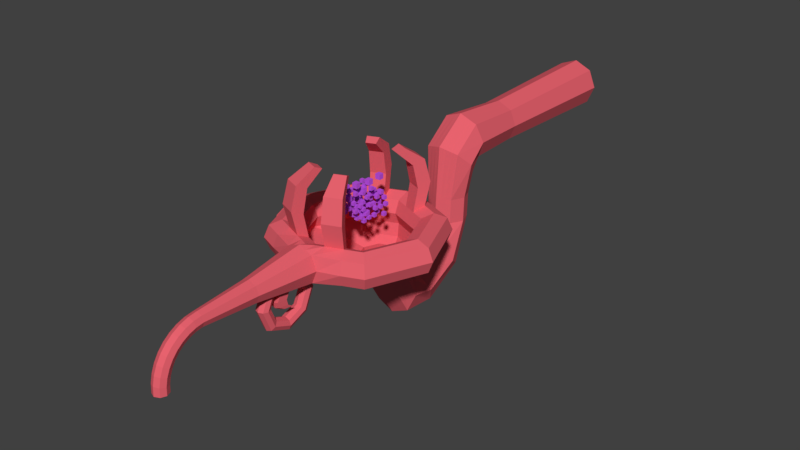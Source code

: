 # Source: AntiGravityTool2.blend  (saved by Blender 2.77.0; exported with 4.5.12 LTS)
import bpy
from mathutils import Matrix  # noqa: F401  (used for matrix-valued properties, if any)

bpy.ops.wm.read_factory_settings(use_empty=True)
scene = bpy.context.scene
scene.name = 'Scene'

# ---- collections
col_collection_1 = bpy.data.collections.new('Collection 1'); scene.collection.children.link(col_collection_1)

# ---- materials (node trees are filled in below, after node groups)
mat_particle = bpy.data.materials.new('Particle')
mat_particle.alpha_threshold = 0.0
mat_particle.use_transparent_shadow = False
mat_particle.diffuse_color = (0.5204, 0.09165, 0.8, 1.0)
mat_particle.roughness = 0.5
mat_material_003 = bpy.data.materials.new('Material.003')
mat_material_003.alpha_threshold = 0.0
mat_material_003.use_transparent_shadow = False
mat_material_003.diffuse_color = (0.8, 0.1222, 0.1554, 1.0)
mat_material_003.roughness = 0.5

# ---- material node trees

# ---- world
world_world = bpy.data.worlds.new('World'); scene.world = world_world
world_world.color = (0.05088, 0.05088, 0.05088)
world_world.use_sun_shadow = False
world_world.sun_shadow_jitter_overblur = 0.0
world_world.cycles.sampling_method = 'MANUAL'

# ---- meshes
me_cube_159 = bpy.data.meshes.new('Cube.159')
me_cube_159.from_pydata([(2.288, -18.18, 0.9261), (2.288, -18.18, 3.921), (2.323, -21.18, 0.9262), (2.323, -21.18, 3.921), (-0.7071, -18.22, 0.9261), (-0.7071, -18.22, 3.921), (-0.6717, -21.21, 0.9262), (-0.6717, -21.21, 3.921)], [], [(1, 3, 2, 0), (3, 7, 6, 2), (7, 5, 4, 6), (5, 1, 0, 4), (0, 2, 6, 4), (5, 7, 3, 1)])
me_cube_159.materials.append(mat_particle)
me_cube_159.use_remesh_preserve_volume = False
me_cube_159.use_remesh_preserve_attributes = False
me_cube_159.use_mirror_vertex_groups = False
me_cube_159.update()
me_cube_158 = bpy.data.meshes.new('Cube.158')
me_cube_158.from_pydata([(3.449, -0.4959, 3.211), (3.449, -0.4959, 6.206), (3.484, -3.491, 3.211), (3.484, -3.491, 6.206), (0.454, -0.5313, 3.211), (0.454, -0.5313, 6.206), (0.4894, -3.526, 3.211), (0.4894, -3.526, 6.206)], [], [(1, 3, 2, 0), (3, 7, 6, 2), (7, 5, 4, 6), (5, 1, 0, 4), (0, 2, 6, 4), (5, 7, 3, 1)])
me_cube_158.materials.append(mat_particle)
me_cube_158.use_remesh_preserve_volume = False
me_cube_158.use_remesh_preserve_attributes = False
me_cube_158.use_mirror_vertex_groups = False
me_cube_158.update()
me_cube_157 = bpy.data.meshes.new('Cube.157')
me_cube_157.from_pydata([(1.692, -9.996, 5.361), (1.692, -9.996, 8.356), (1.727, -12.99, 5.361), (1.727, -12.99, 8.356), (-1.303, -10.03, 5.361), (-1.303, -10.03, 8.356), (-1.268, -13.03, 5.361), (-1.268, -13.03, 8.356)], [], [(1, 3, 2, 0), (3, 7, 6, 2), (7, 5, 4, 6), (5, 1, 0, 4), (0, 2, 6, 4), (5, 7, 3, 1)])
me_cube_157.materials.append(mat_particle)
me_cube_157.use_remesh_preserve_volume = False
me_cube_157.use_remesh_preserve_attributes = False
me_cube_157.use_mirror_vertex_groups = False
me_cube_157.update()
me_cube_156 = bpy.data.meshes.new('Cube.156')
me_cube_156.from_pydata([(3.82, -9.087, -0.6866), (3.82, -9.087, 2.308), (3.856, -12.08, -0.6866), (3.856, -12.08, 2.308), (0.8256, -9.123, -0.6866), (0.8256, -9.123, 2.308), (0.8609, -12.12, -0.6866), (0.8609, -12.12, 2.308)], [], [(1, 3, 2, 0), (3, 7, 6, 2), (7, 5, 4, 6), (5, 1, 0, 4), (0, 2, 6, 4), (5, 7, 3, 1)])
me_cube_156.materials.append(mat_particle)
me_cube_156.use_remesh_preserve_volume = False
me_cube_156.use_remesh_preserve_attributes = False
me_cube_156.use_mirror_vertex_groups = False
me_cube_156.update()
me_cube_155 = bpy.data.meshes.new('Cube.155')
me_cube_155.from_pydata([(3.468, -16.46, -2.031), (3.468, -16.46, 0.9644), (3.503, -19.45, -2.031), (3.503, -19.45, 0.9644), (0.4731, -16.5, -2.031), (0.4731, -16.5, 0.9644), (0.5084, -19.49, -2.031), (0.5084, -19.49, 0.9644)], [], [(1, 3, 2, 0), (3, 7, 6, 2), (7, 5, 4, 6), (5, 1, 0, 4), (0, 2, 6, 4), (5, 7, 3, 1)])
me_cube_155.materials.append(mat_particle)
me_cube_155.use_remesh_preserve_volume = False
me_cube_155.use_remesh_preserve_attributes = False
me_cube_155.use_mirror_vertex_groups = False
me_cube_155.update()
me_cube_154 = bpy.data.meshes.new('Cube.154')
me_cube_154.from_pydata([(6.201, 0.3442, -4.719), (6.201, 0.3442, -1.724), (6.237, -2.651, -4.719), (6.237, -2.651, -1.724), (3.207, 0.3089, -4.719), (3.207, 0.3089, -1.724), (3.242, -2.686, -4.719), (3.242, -2.686, -1.724)], [], [(1, 3, 2, 0), (3, 7, 6, 2), (7, 5, 4, 6), (5, 1, 0, 4), (0, 2, 6, 4), (5, 7, 3, 1)])
me_cube_154.materials.append(mat_particle)
me_cube_154.use_remesh_preserve_volume = False
me_cube_154.use_remesh_preserve_attributes = False
me_cube_154.use_mirror_vertex_groups = False
me_cube_154.update()
me_cube_153 = bpy.data.meshes.new('Cube.153')
me_cube_153.from_pydata([(5.048, 6.313, 0.6574), (5.048, 6.313, 3.652), (5.083, 3.318, 0.6574), (5.083, 3.318, 3.652), (2.053, 6.278, 0.6574), (2.053, 6.278, 3.652), (2.088, 3.283, 0.6574), (2.088, 3.283, 3.652)], [], [(1, 3, 2, 0), (3, 7, 6, 2), (7, 5, 4, 6), (5, 1, 0, 4), (0, 2, 6, 4), (5, 7, 3, 1)])
me_cube_153.materials.append(mat_particle)
me_cube_153.use_remesh_preserve_volume = False
me_cube_153.use_remesh_preserve_attributes = False
me_cube_153.use_mirror_vertex_groups = False
me_cube_153.update()
me_cube_152 = bpy.data.meshes.new('Cube.152')
me_cube_152.from_pydata([(3.242, 4.23, 5.361), (3.242, 4.23, 8.356), (3.278, 1.235, 5.361), (3.278, 1.235, 8.356), (0.2474, 4.194, 5.361), (0.2474, 4.194, 8.356), (0.2828, 1.2, 5.361), (0.2828, 1.2, 8.356)], [], [(1, 3, 2, 0), (3, 7, 6, 2), (7, 5, 4, 6), (5, 1, 0, 4), (0, 2, 6, 4), (5, 7, 3, 1)])
me_cube_152.materials.append(mat_particle)
me_cube_152.use_remesh_preserve_volume = False
me_cube_152.use_remesh_preserve_attributes = False
me_cube_152.use_mirror_vertex_groups = False
me_cube_152.update()
me_cube_151 = bpy.data.meshes.new('Cube.151')
me_cube_151.from_pydata([(0.5982, -3.891, 10.6), (0.5982, -3.891, 13.6), (0.6336, -6.885, 10.6), (0.6336, -6.885, 13.6), (-2.397, -3.926, 10.6), (-2.397, -3.926, 13.6), (-2.361, -6.921, 10.6), (-2.361, -6.921, 13.6)], [], [(1, 3, 2, 0), (3, 7, 6, 2), (7, 5, 4, 6), (5, 1, 0, 4), (0, 2, 6, 4), (5, 7, 3, 1)])
me_cube_151.materials.append(mat_particle)
me_cube_151.use_remesh_preserve_volume = False
me_cube_151.use_remesh_preserve_attributes = False
me_cube_151.use_mirror_vertex_groups = False
me_cube_151.update()
me_cube_150 = bpy.data.meshes.new('Cube.150')
me_cube_150.from_pydata([(-1.181, -19.8, 10.74), (-1.181, -19.8, 13.73), (-1.146, -22.8, 10.74), (-1.146, -22.8, 13.73), (-4.176, -19.84, 10.74), (-4.176, -19.84, 13.73), (-4.14, -22.83, 10.74), (-4.14, -22.83, 13.73)], [], [(1, 3, 2, 0), (3, 7, 6, 2), (7, 5, 4, 6), (5, 1, 0, 4), (0, 2, 6, 4), (5, 7, 3, 1)])
me_cube_150.materials.append(mat_particle)
me_cube_150.use_remesh_preserve_volume = False
me_cube_150.use_remesh_preserve_attributes = False
me_cube_150.use_mirror_vertex_groups = False
me_cube_150.update()
me_cube_149 = bpy.data.meshes.new('Cube.149')
me_cube_149.from_pydata([(-0.05688, -12.8, 9.662), (-0.05688, -12.8, 12.66), (-0.02151, -15.79, 9.662), (-0.02151, -15.79, 12.66), (-3.052, -12.83, 9.662), (-3.052, -12.83, 12.66), (-3.016, -15.83, 9.662), (-3.016, -15.83, 12.66)], [], [(1, 3, 2, 0), (3, 7, 6, 2), (7, 5, 4, 6), (5, 1, 0, 4), (0, 2, 6, 4), (5, 7, 3, 1)])
me_cube_149.materials.append(mat_particle)
me_cube_149.use_remesh_preserve_volume = False
me_cube_149.use_remesh_preserve_attributes = False
me_cube_149.use_mirror_vertex_groups = False
me_cube_149.update()
me_cube_148 = bpy.data.meshes.new('Cube.148')
me_cube_148.from_pydata([(6.032, -18.59, -10.36), (6.032, -18.59, -7.368), (6.067, -21.59, -10.36), (6.067, -21.59, -7.368), (3.037, -18.63, -10.36), (3.037, -18.63, -7.368), (3.072, -21.62, -10.36), (3.072, -21.62, -7.368)], [], [(1, 3, 2, 0), (3, 7, 6, 2), (7, 5, 4, 6), (5, 1, 0, 4), (0, 2, 6, 4), (5, 7, 3, 1)])
me_cube_148.materials.append(mat_particle)
me_cube_148.use_remesh_preserve_volume = False
me_cube_148.use_remesh_preserve_attributes = False
me_cube_148.use_mirror_vertex_groups = False
me_cube_148.update()
me_cube_147 = bpy.data.meshes.new('Cube.147')
me_cube_147.from_pydata([(6.258, -13.2, -9.288), (6.258, -13.2, -6.293), (6.294, -16.2, -9.288), (6.294, -16.2, -6.293), (3.264, -13.24, -9.288), (3.264, -13.24, -6.293), (3.299, -16.23, -9.288), (3.299, -16.23, -6.293)], [], [(1, 3, 2, 0), (3, 7, 6, 2), (7, 5, 4, 6), (5, 1, 0, 4), (0, 2, 6, 4), (5, 7, 3, 1)])
me_cube_147.materials.append(mat_particle)
me_cube_147.use_remesh_preserve_volume = False
me_cube_147.use_remesh_preserve_attributes = False
me_cube_147.use_mirror_vertex_groups = False
me_cube_147.update()
me_cube_146 = bpy.data.meshes.new('Cube.146')
me_cube_146.from_pydata([(6.828, -7.563, -9.154), (6.828, -7.563, -6.159), (6.863, -10.56, -9.154), (6.863, -10.56, -6.159), (3.833, -7.598, -9.154), (3.833, -7.598, -6.159), (3.869, -10.59, -9.154), (3.869, -10.59, -6.159)], [], [(1, 3, 2, 0), (3, 7, 6, 2), (7, 5, 4, 6), (5, 1, 0, 4), (0, 2, 6, 4), (5, 7, 3, 1)])
me_cube_146.materials.append(mat_particle)
me_cube_146.use_remesh_preserve_volume = False
me_cube_146.use_remesh_preserve_attributes = False
me_cube_146.use_mirror_vertex_groups = False
me_cube_146.update()
me_cube_145 = bpy.data.meshes.new('Cube.145')
me_cube_145.from_pydata([(5.604, -4.721, -4.584), (5.604, -4.721, -1.589), (5.639, -7.716, -4.584), (5.639, -7.716, -1.589), (2.609, -4.757, -4.584), (2.609, -4.757, -1.589), (2.645, -7.751, -4.584), (2.645, -7.751, -1.589)], [], [(1, 3, 2, 0), (3, 7, 6, 2), (7, 5, 4, 6), (5, 1, 0, 4), (0, 2, 6, 4), (5, 7, 3, 1)])
me_cube_145.materials.append(mat_particle)
me_cube_145.use_remesh_preserve_volume = False
me_cube_145.use_remesh_preserve_attributes = False
me_cube_145.use_mirror_vertex_groups = False
me_cube_145.update()
me_cube_144 = bpy.data.meshes.new('Cube.144')
me_cube_144.from_pydata([(4.929, -15.05, -5.928), (4.929, -15.05, -2.933), (4.965, -18.05, -5.928), (4.965, -18.05, -2.933), (1.935, -15.09, -5.928), (1.935, -15.09, -2.933), (1.97, -18.08, -5.928), (1.97, -18.08, -2.933)], [], [(1, 3, 2, 0), (3, 7, 6, 2), (7, 5, 4, 6), (5, 1, 0, 4), (0, 2, 6, 4), (5, 7, 3, 1)])
me_cube_144.materials.append(mat_particle)
me_cube_144.use_remesh_preserve_volume = False
me_cube_144.use_remesh_preserve_attributes = False
me_cube_144.use_mirror_vertex_groups = False
me_cube_144.update()
me_cube_143 = bpy.data.meshes.new('Cube.143')
me_cube_143.from_pydata([(4.913, -19.75, -7.406), (4.913, -19.75, -4.412), (4.948, -22.75, -7.406), (4.948, -22.75, -4.412), (1.918, -19.79, -7.406), (1.918, -19.79, -4.412), (1.954, -22.78, -7.406), (1.954, -22.78, -4.412)], [], [(1, 3, 2, 0), (3, 7, 6, 2), (7, 5, 4, 6), (5, 1, 0, 4), (0, 2, 6, 4), (5, 7, 3, 1)])
me_cube_143.materials.append(mat_particle)
me_cube_143.use_remesh_preserve_volume = False
me_cube_143.use_remesh_preserve_attributes = False
me_cube_143.use_mirror_vertex_groups = False
me_cube_143.update()
me_cube_142 = bpy.data.meshes.new('Cube.142')
me_cube_142.from_pydata([(8.496, 1.947, -11.04), (8.496, 1.947, -8.04), (8.531, -1.048, -11.04), (8.531, -1.048, -8.04), (5.501, 1.912, -11.04), (5.501, 1.912, -8.04), (5.536, -1.083, -11.04), (5.536, -1.083, -8.04)], [], [(1, 3, 2, 0), (3, 7, 6, 2), (7, 5, 4, 6), (5, 1, 0, 4), (0, 2, 6, 4), (5, 7, 3, 1)])
me_cube_142.materials.append(mat_particle)
me_cube_142.use_remesh_preserve_volume = False
me_cube_142.use_remesh_preserve_attributes = False
me_cube_142.use_mirror_vertex_groups = False
me_cube_142.update()
me_cube_141 = bpy.data.meshes.new('Cube.141')
me_cube_141.from_pydata([(6.726, 6.073, -4.423), (6.726, 6.073, -1.428), (6.762, 3.078, -4.423), (6.762, 3.078, -1.428), (3.732, 6.038, -4.423), (3.732, 6.038, -1.428), (3.767, 3.043, -4.423), (3.767, 3.043, -1.428)], [], [(1, 3, 2, 0), (3, 7, 6, 2), (7, 5, 4, 6), (5, 1, 0, 4), (0, 2, 6, 4), (5, 7, 3, 1)])
me_cube_141.materials.append(mat_particle)
me_cube_141.use_remesh_preserve_volume = False
me_cube_141.use_remesh_preserve_attributes = False
me_cube_141.use_mirror_vertex_groups = False
me_cube_141.update()
me_cube_140 = bpy.data.meshes.new('Cube.140')
me_cube_140.from_pydata([(12.33, 0.73, -2.867), (12.33, 0.73, -0.8668), (12.35, -1.27, -2.867), (12.35, -1.27, -0.8668), (10.33, 0.7063, -2.867), (10.33, 0.7063, -0.8668), (10.35, -1.294, -2.867), (10.35, -1.294, -0.8668)], [], [(1, 3, 2, 0), (3, 7, 6, 2), (7, 5, 4, 6), (5, 1, 0, 4), (0, 2, 6, 4), (5, 7, 3, 1)])
me_cube_140.materials.append(mat_particle)
me_cube_140.use_remesh_preserve_volume = False
me_cube_140.use_remesh_preserve_attributes = False
me_cube_140.use_mirror_vertex_groups = False
me_cube_140.update()
me_cube_139 = bpy.data.meshes.new('Cube.139')
me_cube_139.from_pydata([(13.51, -2.026, -7.282), (13.51, -2.026, -5.282), (13.53, -4.025, -7.282), (13.53, -4.025, -5.282), (11.51, -2.049, -7.282), (11.51, -2.049, -5.282), (11.53, -4.049, -7.282), (11.53, -4.049, -5.282)], [], [(1, 3, 2, 0), (3, 7, 6, 2), (7, 5, 4, 6), (5, 1, 0, 4), (0, 2, 6, 4), (5, 7, 3, 1)])
me_cube_139.materials.append(mat_particle)
me_cube_139.use_remesh_preserve_volume = False
me_cube_139.use_remesh_preserve_attributes = False
me_cube_139.use_mirror_vertex_groups = False
me_cube_139.update()
me_cube_138 = bpy.data.meshes.new('Cube.138')
me_cube_138.from_pydata([(11.12, -16.52, -4.859), (11.12, -16.52, -2.859), (11.14, -18.52, -4.859), (11.14, -18.52, -2.859), (9.117, -16.54, -4.859), (9.117, -16.54, -2.859), (9.141, -18.54, -4.859), (9.141, -18.54, -2.859)], [], [(1, 3, 2, 0), (3, 7, 6, 2), (7, 5, 4, 6), (5, 1, 0, 4), (0, 2, 6, 4), (5, 7, 3, 1)])
me_cube_138.materials.append(mat_particle)
me_cube_138.use_remesh_preserve_volume = False
me_cube_138.use_remesh_preserve_attributes = False
me_cube_138.use_mirror_vertex_groups = False
me_cube_138.update()
me_cube_137 = bpy.data.meshes.new('Cube.137')
me_cube_137.from_pydata([(11.13, -13.38, -3.872), (11.13, -13.38, -1.872), (11.15, -15.38, -3.872), (11.15, -15.38, -1.872), (9.128, -13.4, -3.872), (9.128, -13.4, -1.872), (9.152, -15.4, -3.872), (9.152, -15.4, -1.872)], [], [(1, 3, 2, 0), (3, 7, 6, 2), (7, 5, 4, 6), (5, 1, 0, 4), (0, 2, 6, 4), (5, 7, 3, 1)])
me_cube_137.materials.append(mat_particle)
me_cube_137.use_remesh_preserve_volume = False
me_cube_137.use_remesh_preserve_attributes = False
me_cube_137.use_mirror_vertex_groups = False
me_cube_137.update()
me_cube_136 = bpy.data.meshes.new('Cube.136')
me_cube_136.from_pydata([(11.58, -6.479, -2.974), (11.58, -6.479, -0.9745), (11.6, -8.478, -2.974), (11.6, -8.478, -0.9745), (9.579, -6.502, -2.974), (9.579, -6.502, -0.9745), (9.603, -8.502, -2.974), (9.603, -8.502, -0.9745)], [], [(1, 3, 2, 0), (3, 7, 6, 2), (7, 5, 4, 6), (5, 1, 0, 4), (0, 2, 6, 4), (5, 7, 3, 1)])
me_cube_136.materials.append(mat_particle)
me_cube_136.use_remesh_preserve_volume = False
me_cube_136.use_remesh_preserve_attributes = False
me_cube_136.use_mirror_vertex_groups = False
me_cube_136.update()
me_cube_135 = bpy.data.meshes.new('Cube.135')
me_cube_135.from_pydata([(12.4, -8.376, -6.026), (12.4, -8.376, -4.026), (12.42, -10.38, -6.026), (12.42, -10.38, -4.026), (10.4, -8.399, -6.026), (10.4, -8.399, -4.026), (10.42, -10.4, -6.026), (10.42, -10.4, -4.026)], [], [(1, 3, 2, 0), (3, 7, 6, 2), (7, 5, 4, 6), (5, 1, 0, 4), (0, 2, 6, 4), (5, 7, 3, 1)])
me_cube_135.materials.append(mat_particle)
me_cube_135.use_remesh_preserve_volume = False
me_cube_135.use_remesh_preserve_attributes = False
me_cube_135.use_mirror_vertex_groups = False
me_cube_135.update()
me_cube_134 = bpy.data.meshes.new('Cube.134')
me_cube_134.from_pydata([(12.02, -12.14, -6.116), (12.02, -12.14, -4.116), (12.04, -14.14, -6.116), (12.04, -14.14, -4.116), (10.02, -12.16, -6.116), (10.02, -12.16, -4.116), (10.04, -14.16, -6.116), (10.04, -14.16, -4.116)], [], [(1, 3, 2, 0), (3, 7, 6, 2), (7, 5, 4, 6), (5, 1, 0, 4), (0, 2, 6, 4), (5, 7, 3, 1)])
me_cube_134.materials.append(mat_particle)
me_cube_134.use_remesh_preserve_volume = False
me_cube_134.use_remesh_preserve_attributes = False
me_cube_134.use_mirror_vertex_groups = False
me_cube_134.update()
me_cube_133 = bpy.data.meshes.new('Cube.133')
me_cube_133.from_pydata([(11.86, -15.74, -6.834), (11.86, -15.74, -4.834), (11.89, -17.74, -6.834), (11.89, -17.74, -4.834), (9.865, -15.76, -6.834), (9.865, -15.76, -4.834), (9.888, -17.76, -6.834), (9.888, -17.76, -4.834)], [], [(1, 3, 2, 0), (3, 7, 6, 2), (7, 5, 4, 6), (5, 1, 0, 4), (0, 2, 6, 4), (5, 7, 3, 1)])
me_cube_133.materials.append(mat_particle)
me_cube_133.use_remesh_preserve_volume = False
me_cube_133.use_remesh_preserve_attributes = False
me_cube_133.use_mirror_vertex_groups = False
me_cube_133.update()
me_cube_132 = bpy.data.meshes.new('Cube.132')
me_cube_132.from_pydata([(7.799, -11.87, 6.539), (7.799, -11.87, 8.539), (7.822, -13.87, 6.539), (7.822, -13.87, 8.539), (5.799, -11.9, 6.539), (5.799, -11.9, 8.539), (5.822, -13.9, 6.539), (5.822, -13.9, 8.539)], [], [(1, 3, 2, 0), (3, 7, 6, 2), (7, 5, 4, 6), (5, 1, 0, 4), (0, 2, 6, 4), (5, 7, 3, 1)])
me_cube_132.materials.append(mat_particle)
me_cube_132.use_remesh_preserve_volume = False
me_cube_132.use_remesh_preserve_attributes = False
me_cube_132.use_mirror_vertex_groups = False
me_cube_132.update()
me_cube_131 = bpy.data.meshes.new('Cube.131')
me_cube_131.from_pydata([(7.048, -16.55, 7.257), (7.048, -16.55, 9.257), (7.071, -18.55, 7.257), (7.071, -18.55, 9.257), (5.048, -16.57, 7.257), (5.048, -16.57, 9.257), (5.072, -18.57, 7.257), (5.072, -18.57, 9.257)], [], [(1, 3, 2, 0), (3, 7, 6, 2), (7, 5, 4, 6), (5, 1, 0, 4), (0, 2, 6, 4), (5, 7, 3, 1)])
me_cube_131.materials.append(mat_particle)
me_cube_131.use_remesh_preserve_volume = False
me_cube_131.use_remesh_preserve_attributes = False
me_cube_131.use_mirror_vertex_groups = False
me_cube_131.update()
me_cube_130 = bpy.data.meshes.new('Cube.130')
me_cube_130.from_pydata([(8.236, -5.924, 7.167), (8.236, -5.924, 9.167), (8.26, -7.924, 7.167), (8.26, -7.924, 9.167), (6.236, -5.947, 7.167), (6.236, -5.947, 9.167), (6.26, -7.947, 7.167), (6.26, -7.947, 9.167)], [], [(1, 3, 2, 0), (3, 7, 6, 2), (7, 5, 4, 6), (5, 1, 0, 4), (0, 2, 6, 4), (5, 7, 3, 1)])
me_cube_130.materials.append(mat_particle)
me_cube_130.use_remesh_preserve_volume = False
me_cube_130.use_remesh_preserve_attributes = False
me_cube_130.use_mirror_vertex_groups = False
me_cube_130.update()
me_cube_129 = bpy.data.meshes.new('Cube.129')
me_cube_129.from_pydata([(10.0, -0.5011, 3.667), (10.0, -0.5011, 5.667), (10.03, -2.501, 3.667), (10.03, -2.501, 5.667), (8.002, -0.5247, 3.667), (8.002, -0.5247, 5.667), (8.025, -2.525, 3.667), (8.025, -2.525, 5.667)], [], [(1, 3, 2, 0), (3, 7, 6, 2), (7, 5, 4, 6), (5, 1, 0, 4), (0, 2, 6, 4), (5, 7, 3, 1)])
me_cube_129.materials.append(mat_particle)
me_cube_129.use_remesh_preserve_volume = False
me_cube_129.use_remesh_preserve_attributes = False
me_cube_129.use_mirror_vertex_groups = False
me_cube_129.update()
me_cube_128 = bpy.data.meshes.new('Cube.128')
me_cube_128.from_pydata([(11.21, 0.8902, 0.5257), (11.21, 0.8902, 2.526), (11.23, -1.11, 0.5257), (11.23, -1.11, 2.526), (9.207, 0.8666, 0.5257), (9.207, 0.8666, 2.526), (9.231, -1.133, 0.5257), (9.231, -1.133, 2.526)], [], [(1, 3, 2, 0), (3, 7, 6, 2), (7, 5, 4, 6), (5, 1, 0, 4), (0, 2, 6, 4), (5, 7, 3, 1)])
me_cube_128.materials.append(mat_particle)
me_cube_128.use_remesh_preserve_volume = False
me_cube_128.use_remesh_preserve_attributes = False
me_cube_128.use_mirror_vertex_groups = False
me_cube_128.update()
me_cube_127 = bpy.data.meshes.new('Cube.127')
me_cube_127.from_pydata([(11.98, -3.096, -3.064), (11.98, -3.096, -1.064), (12.0, -5.096, -3.064), (12.0, -5.096, -1.064), (9.978, -3.119, -3.064), (9.978, -3.119, -1.064), (10.0, -5.119, -3.064), (10.0, -5.119, -1.064)], [], [(1, 3, 2, 0), (3, 7, 6, 2), (7, 5, 4, 6), (5, 1, 0, 4), (0, 2, 6, 4), (5, 7, 3, 1)])
me_cube_127.materials.append(mat_particle)
me_cube_127.use_remesh_preserve_volume = False
me_cube_127.use_remesh_preserve_attributes = False
me_cube_127.use_mirror_vertex_groups = False
me_cube_127.update()
me_cube_126 = bpy.data.meshes.new('Cube.126')
me_cube_126.from_pydata([(10.15, -14.32, -1.269), (10.15, -14.32, 0.7308), (10.18, -16.32, -1.269), (10.18, -16.32, 0.7308), (8.152, -14.34, -1.269), (8.152, -14.34, 0.7308), (8.176, -16.34, -1.269), (8.176, -16.34, 0.7308)], [], [(1, 3, 2, 0), (3, 7, 6, 2), (7, 5, 4, 6), (5, 1, 0, 4), (0, 2, 6, 4), (5, 7, 3, 1)])
me_cube_126.materials.append(mat_particle)
me_cube_126.use_remesh_preserve_volume = False
me_cube_126.use_remesh_preserve_attributes = False
me_cube_126.use_mirror_vertex_groups = False
me_cube_126.update()
me_cube_125 = bpy.data.meshes.new('Cube.125')
me_cube_125.from_pydata([(10.39, -9.394, -0.3717), (10.39, -9.394, 1.628), (10.41, -11.39, -0.3717), (10.41, -11.39, 1.628), (8.388, -9.418, -0.3717), (8.388, -9.418, 1.628), (8.411, -11.42, -0.3717), (8.411, -11.42, 1.628)], [], [(1, 3, 2, 0), (3, 7, 6, 2), (7, 5, 4, 6), (5, 1, 0, 4), (0, 2, 6, 4), (5, 7, 3, 1)])
me_cube_125.materials.append(mat_particle)
me_cube_125.use_remesh_preserve_volume = False
me_cube_125.use_remesh_preserve_attributes = False
me_cube_125.use_mirror_vertex_groups = False
me_cube_125.update()
me_cube_124 = bpy.data.meshes.new('Cube.124')
me_cube_124.from_pydata([(8.966, -10.0, 3.667), (8.966, -10.0, 5.667), (8.99, -12.0, 3.667), (8.99, -12.0, 5.667), (6.966, -10.02, 3.667), (6.966, -10.02, 5.667), (6.99, -12.02, 3.667), (6.99, -12.02, 5.667)], [], [(1, 3, 2, 0), (3, 7, 6, 2), (7, 5, 4, 6), (5, 1, 0, 4), (0, 2, 6, 4), (5, 7, 3, 1)])
me_cube_124.materials.append(mat_particle)
me_cube_124.use_remesh_preserve_volume = False
me_cube_124.use_remesh_preserve_attributes = False
me_cube_124.use_mirror_vertex_groups = False
me_cube_124.update()
me_cube_123 = bpy.data.meshes.new('Cube.123')
me_cube_123.from_pydata([(10.14, -3.657, 2.231), (10.14, -3.657, 4.231), (10.16, -5.657, 2.231), (10.16, -5.657, 4.231), (8.14, -3.68, 2.231), (8.14, -3.68, 4.231), (8.163, -5.68, 2.231), (8.163, -5.68, 4.231)], [], [(1, 3, 2, 0), (3, 7, 6, 2), (7, 5, 4, 6), (5, 1, 0, 4), (0, 2, 6, 4), (5, 7, 3, 1)])
me_cube_123.materials.append(mat_particle)
me_cube_123.use_remesh_preserve_volume = False
me_cube_123.use_remesh_preserve_attributes = False
me_cube_123.use_mirror_vertex_groups = False
me_cube_123.update()
me_cube_122 = bpy.data.meshes.new('Cube.122')
me_cube_122.from_pydata([(9.364, -15.47, 0.7052), (9.364, -15.47, 2.705), (9.388, -17.47, 0.7052), (9.388, -17.47, 2.705), (7.364, -15.49, 0.7052), (7.364, -15.49, 2.705), (7.388, -17.49, 0.7052), (7.388, -17.49, 2.705)], [], [(1, 3, 2, 0), (3, 7, 6, 2), (7, 5, 4, 6), (5, 1, 0, 4), (0, 2, 6, 4), (5, 7, 3, 1)])
me_cube_122.materials.append(mat_particle)
me_cube_122.use_remesh_preserve_volume = False
me_cube_122.use_remesh_preserve_attributes = False
me_cube_122.use_mirror_vertex_groups = False
me_cube_122.update()
me_cube_121 = bpy.data.meshes.new('Cube.121')
me_cube_121.from_pydata([(9.499, -19.48, -1.0), (9.499, -19.48, 1.0), (9.523, -21.48, -1.0), (9.523, -21.48, 1.0), (7.499, -19.5, -1.0), (7.499, -19.5, 1.0), (7.523, -21.5, -1.0), (7.523, -21.5, 1.0)], [], [(1, 3, 2, 0), (3, 7, 6, 2), (7, 5, 4, 6), (5, 1, 0, 4), (0, 2, 6, 4), (5, 7, 3, 1)])
me_cube_121.materials.append(mat_particle)
me_cube_121.use_remesh_preserve_volume = False
me_cube_121.use_remesh_preserve_attributes = False
me_cube_121.use_mirror_vertex_groups = False
me_cube_121.update()
me_cube_120 = bpy.data.meshes.new('Cube.120')
me_cube_120.from_pydata([(-5.865, -1.057, -1.0), (-5.865, -1.057, 1.0), (-5.865, 0.9425, -1.0), (-5.865, 0.9425, 1.0), (-3.865, -1.057, -1.0), (-3.865, -1.057, 1.0), (-3.865, 0.9425, -1.0), (-3.865, 0.9425, 1.0)], [], [(1, 3, 2, 0), (3, 7, 6, 2), (7, 5, 4, 6), (5, 1, 0, 4), (0, 2, 6, 4), (5, 7, 3, 1)])
me_cube_120.materials.append(mat_particle)
me_cube_120.use_remesh_preserve_volume = False
me_cube_120.use_remesh_preserve_attributes = False
me_cube_120.use_mirror_vertex_groups = False
me_cube_120.update()
me_cube_119 = bpy.data.meshes.new('Cube.119')
me_cube_119.from_pydata([(-5.778, -5.071, 0.7052), (-5.778, -5.071, 2.705), (-5.778, -3.071, 0.7052), (-5.778, -3.071, 2.705), (-3.778, -5.071, 0.7052), (-3.778, -5.071, 2.705), (-3.778, -3.071, 0.7052), (-3.778, -3.071, 2.705)], [], [(1, 3, 2, 0), (3, 7, 6, 2), (7, 5, 4, 6), (5, 1, 0, 4), (0, 2, 6, 4), (5, 7, 3, 1)])
me_cube_119.materials.append(mat_particle)
me_cube_119.use_remesh_preserve_volume = False
me_cube_119.use_remesh_preserve_attributes = False
me_cube_119.use_mirror_vertex_groups = False
me_cube_119.update()
me_cube_118 = bpy.data.meshes.new('Cube.118')
me_cube_118.from_pydata([(-6.692, -16.87, 2.231), (-6.692, -16.87, 4.231), (-6.692, -14.87, 2.231), (-6.692, -14.87, 4.231), (-4.692, -16.87, 2.231), (-4.692, -16.87, 4.231), (-4.692, -14.87, 2.231), (-4.692, -14.87, 4.231)], [], [(1, 3, 2, 0), (3, 7, 6, 2), (7, 5, 4, 6), (5, 1, 0, 4), (0, 2, 6, 4), (5, 7, 3, 1)])
me_cube_118.materials.append(mat_particle)
me_cube_118.use_remesh_preserve_volume = False
me_cube_118.use_remesh_preserve_attributes = False
me_cube_118.use_mirror_vertex_groups = False
me_cube_118.update()
me_cube_117 = bpy.data.meshes.new('Cube.117')
me_cube_117.from_pydata([(-5.444, -10.54, 3.667), (-5.444, -10.54, 5.667), (-5.444, -8.543, 3.667), (-5.444, -8.543, 5.667), (-3.444, -10.54, 3.667), (-3.444, -10.54, 5.667), (-3.444, -8.543, 3.667), (-3.444, -8.543, 5.667)], [], [(1, 3, 2, 0), (3, 7, 6, 2), (7, 5, 4, 6), (5, 1, 0, 4), (0, 2, 6, 4), (5, 7, 3, 1)])
me_cube_117.materials.append(mat_particle)
me_cube_117.use_remesh_preserve_volume = False
me_cube_117.use_remesh_preserve_attributes = False
me_cube_117.use_mirror_vertex_groups = False
me_cube_117.update()
me_cube_116 = bpy.data.meshes.new('Cube.116')
me_cube_116.from_pydata([(-6.873, -11.13, -0.3717), (-6.873, -11.13, 1.628), (-6.873, -9.133, -0.3717), (-6.873, -9.133, 1.628), (-4.873, -11.13, -0.3717), (-4.873, -11.13, 1.628), (-4.873, -9.133, -0.3717), (-4.873, -9.133, 1.628)], [], [(1, 3, 2, 0), (3, 7, 6, 2), (7, 5, 4, 6), (5, 1, 0, 4), (0, 2, 6, 4), (5, 7, 3, 1)])
me_cube_116.materials.append(mat_particle)
me_cube_116.use_remesh_preserve_volume = False
me_cube_116.use_remesh_preserve_attributes = False
me_cube_116.use_mirror_vertex_groups = False
me_cube_116.update()
me_cube_115 = bpy.data.meshes.new('Cube.115')
me_cube_115.from_pydata([(-6.579, -6.213, -1.269), (-6.579, -6.213, 0.7308), (-6.579, -4.213, -1.269), (-6.579, -4.213, 0.7308), (-4.579, -6.213, -1.269), (-4.579, -6.213, 0.7308), (-4.579, -4.213, -1.269), (-4.579, -4.213, 0.7308)], [], [(1, 3, 2, 0), (3, 7, 6, 2), (7, 5, 4, 6), (5, 1, 0, 4), (0, 2, 6, 4), (5, 7, 3, 1)])
me_cube_115.materials.append(mat_particle)
me_cube_115.use_remesh_preserve_volume = False
me_cube_115.use_remesh_preserve_attributes = False
me_cube_115.use_mirror_vertex_groups = False
me_cube_115.update()
me_cube_114 = bpy.data.meshes.new('Cube.114')
me_cube_114.from_pydata([(-8.537, -17.41, -3.064), (-8.537, -17.41, -1.064), (-8.537, -15.41, -3.064), (-8.537, -15.41, -1.064), (-6.537, -17.41, -3.064), (-6.537, -17.41, -1.064), (-6.537, -15.41, -3.064), (-6.537, -15.41, -1.064)], [], [(1, 3, 2, 0), (3, 7, 6, 2), (7, 5, 4, 6), (5, 1, 0, 4), (0, 2, 6, 4), (5, 7, 3, 1)])
me_cube_114.materials.append(mat_particle)
me_cube_114.use_remesh_preserve_volume = False
me_cube_114.use_remesh_preserve_attributes = False
me_cube_114.use_mirror_vertex_groups = False
me_cube_114.update()
me_cube_113 = bpy.data.meshes.new('Cube.113')
me_cube_113.from_pydata([(-7.814, -21.41, 0.5258), (-7.814, -21.41, 2.526), (-7.814, -19.41, 0.5258), (-7.814, -19.41, 2.526), (-5.814, -21.41, 0.5258), (-5.814, -21.41, 2.526), (-5.814, -19.41, 0.5258), (-5.814, -19.41, 2.526)], [], [(1, 3, 2, 0), (3, 7, 6, 2), (7, 5, 4, 6), (5, 1, 0, 4), (0, 2, 6, 4), (5, 7, 3, 1)])
me_cube_113.materials.append(mat_particle)
me_cube_113.use_remesh_preserve_volume = False
me_cube_113.use_remesh_preserve_attributes = False
me_cube_113.use_mirror_vertex_groups = False
me_cube_113.update()
me_cube_112 = bpy.data.meshes.new('Cube.112')
me_cube_112.from_pydata([(-6.592, -20.03, 3.667), (-6.592, -20.03, 5.667), (-6.592, -18.03, 3.667), (-6.592, -18.03, 5.667), (-4.592, -20.03, 3.667), (-4.592, -20.03, 5.667), (-4.592, -18.03, 3.667), (-4.592, -18.03, 5.667)], [], [(1, 3, 2, 0), (3, 7, 6, 2), (7, 5, 4, 6), (5, 1, 0, 4), (0, 2, 6, 4), (5, 7, 3, 1)])
me_cube_112.materials.append(mat_particle)
me_cube_112.use_remesh_preserve_volume = False
me_cube_112.use_remesh_preserve_attributes = False
me_cube_112.use_mirror_vertex_groups = False
me_cube_112.update()
me_cube_111 = bpy.data.meshes.new('Cube.111')
me_cube_111.from_pydata([(-4.762, -14.63, 7.167), (-4.762, -14.63, 9.167), (-4.762, -12.63, 7.167), (-4.762, -12.63, 9.167), (-2.762, -14.63, 7.167), (-2.762, -14.63, 9.167), (-2.762, -12.63, 7.167), (-2.762, -12.63, 9.167)], [], [(1, 3, 2, 0), (3, 7, 6, 2), (7, 5, 4, 6), (5, 1, 0, 4), (0, 2, 6, 4), (5, 7, 3, 1)])
me_cube_111.materials.append(mat_particle)
me_cube_111.use_remesh_preserve_volume = False
me_cube_111.use_remesh_preserve_attributes = False
me_cube_111.use_mirror_vertex_groups = False
me_cube_111.update()
me_cube_110 = bpy.data.meshes.new('Cube.110')
me_cube_110.from_pydata([(-3.449, -4.018, 7.257), (-3.449, -4.018, 9.257), (-3.449, -2.018, 7.257), (-3.449, -2.018, 9.257), (-1.449, -4.018, 7.257), (-1.449, -4.018, 9.257), (-1.449, -2.018, 7.257), (-1.449, -2.018, 9.257)], [], [(1, 3, 2, 0), (3, 7, 6, 2), (7, 5, 4, 6), (5, 1, 0, 4), (0, 2, 6, 4), (5, 7, 3, 1)])
me_cube_110.materials.append(mat_particle)
me_cube_110.use_remesh_preserve_volume = False
me_cube_110.use_remesh_preserve_attributes = False
me_cube_110.use_mirror_vertex_groups = False
me_cube_110.update()
me_cube_109 = bpy.data.meshes.new('Cube.109')
me_cube_109.from_pydata([(-4.255, -8.686, 6.539), (-4.255, -8.686, 8.539), (-4.255, -6.686, 6.539), (-4.255, -6.686, 8.539), (-2.255, -8.686, 6.539), (-2.255, -8.686, 8.539), (-2.255, -6.686, 6.539), (-2.255, -6.686, 8.539)], [], [(1, 3, 2, 0), (3, 7, 6, 2), (7, 5, 4, 6), (5, 1, 0, 4), (0, 2, 6, 4), (5, 7, 3, 1)])
me_cube_109.materials.append(mat_particle)
me_cube_109.use_remesh_preserve_volume = False
me_cube_109.use_remesh_preserve_attributes = False
me_cube_109.use_mirror_vertex_groups = False
me_cube_109.update()
me_cube_108 = bpy.data.meshes.new('Cube.108')
me_cube_108.from_pydata([(-8.274, -4.769, -6.834), (-8.274, -4.769, -4.834), (-8.274, -2.769, -6.834), (-8.274, -2.769, -4.834), (-6.274, -4.769, -6.834), (-6.274, -4.769, -4.834), (-6.274, -2.769, -6.834), (-6.274, -2.769, -4.834)], [], [(1, 3, 2, 0), (3, 7, 6, 2), (7, 5, 4, 6), (5, 1, 0, 4), (0, 2, 6, 4), (5, 7, 3, 1)])
me_cube_108.materials.append(mat_particle)
me_cube_108.use_remesh_preserve_volume = False
me_cube_108.use_remesh_preserve_attributes = False
me_cube_108.use_mirror_vertex_groups = False
me_cube_108.update()
me_cube_107 = bpy.data.meshes.new('Cube.107')
me_cube_107.from_pydata([(-8.468, -8.367, -6.116), (-8.468, -8.367, -4.116), (-8.468, -6.367, -6.116), (-8.468, -6.367, -4.116), (-6.468, -8.367, -6.116), (-6.468, -8.367, -4.116), (-6.468, -6.367, -6.116), (-6.468, -6.367, -4.116)], [], [(1, 3, 2, 0), (3, 7, 6, 2), (7, 5, 4, 6), (5, 1, 0, 4), (0, 2, 6, 4), (5, 7, 3, 1)])
me_cube_107.materials.append(mat_particle)
me_cube_107.use_remesh_preserve_volume = False
me_cube_107.use_remesh_preserve_attributes = False
me_cube_107.use_mirror_vertex_groups = False
me_cube_107.update()
me_cube_106 = bpy.data.meshes.new('Cube.106')
me_cube_106.from_pydata([(-8.893, -12.13, -6.026), (-8.893, -12.13, -4.026), (-8.893, -10.13, -6.026), (-8.893, -10.13, -4.026), (-6.893, -12.13, -6.026), (-6.893, -12.13, -4.026), (-6.893, -10.13, -6.026), (-6.893, -10.13, -4.026)], [], [(1, 3, 2, 0), (3, 7, 6, 2), (7, 5, 4, 6), (5, 1, 0, 4), (0, 2, 6, 4), (5, 7, 3, 1)])
me_cube_106.materials.append(mat_particle)
me_cube_106.use_remesh_preserve_volume = False
me_cube_106.use_remesh_preserve_attributes = False
me_cube_106.use_mirror_vertex_groups = False
me_cube_106.update()
me_cube_105 = bpy.data.meshes.new('Cube.105')
me_cube_105.from_pydata([(-8.098, -14.03, -2.974), (-8.098, -14.03, -0.9745), (-8.098, -12.03, -2.974), (-8.098, -12.03, -0.9745), (-6.098, -14.03, -2.974), (-6.098, -14.03, -0.9745), (-6.098, -12.03, -2.974), (-6.098, -12.03, -0.9745)], [], [(1, 3, 2, 0), (3, 7, 6, 2), (7, 5, 4, 6), (5, 1, 0, 4), (0, 2, 6, 4), (5, 7, 3, 1)])
me_cube_105.materials.append(mat_particle)
me_cube_105.use_remesh_preserve_volume = False
me_cube_105.use_remesh_preserve_attributes = False
me_cube_105.use_mirror_vertex_groups = False
me_cube_105.update()
me_cube_104 = bpy.data.meshes.new('Cube.104')
me_cube_104.from_pydata([(-7.566, -7.142, -3.872), (-7.566, -7.142, -1.872), (-7.566, -5.142, -3.872), (-7.566, -5.142, -1.872), (-5.566, -7.142, -3.872), (-5.566, -7.142, -1.872), (-5.566, -5.142, -3.872), (-5.566, -5.142, -1.872)], [], [(1, 3, 2, 0), (3, 7, 6, 2), (7, 5, 4, 6), (5, 1, 0, 4), (0, 2, 6, 4), (5, 7, 3, 1)])
me_cube_104.materials.append(mat_particle)
me_cube_104.use_remesh_preserve_volume = False
me_cube_104.use_remesh_preserve_attributes = False
me_cube_104.use_mirror_vertex_groups = False
me_cube_104.update()
me_cube_103 = bpy.data.meshes.new('Cube.103')
me_cube_103.from_pydata([(-7.518, -4.002, -4.859), (-7.518, -4.002, -2.859), (-7.518, -2.002, -4.859), (-7.518, -2.002, -2.859), (-5.518, -4.002, -4.859), (-5.518, -4.002, -2.859), (-5.518, -2.002, -4.859), (-5.518, -2.002, -2.859)], [], [(1, 3, 2, 0), (3, 7, 6, 2), (7, 5, 4, 6), (5, 1, 0, 4), (0, 2, 6, 4), (5, 7, 3, 1)])
me_cube_103.materials.append(mat_particle)
me_cube_103.use_remesh_preserve_volume = False
me_cube_103.use_remesh_preserve_attributes = False
me_cube_103.use_mirror_vertex_groups = False
me_cube_103.update()
me_cube_102 = bpy.data.meshes.new('Cube.102')
me_cube_102.from_pydata([(-10.08, -18.46, -7.282), (-10.08, -18.46, -5.282), (-10.08, -16.46, -7.282), (-10.08, -16.46, -5.282), (-8.082, -18.46, -7.282), (-8.082, -18.46, -5.282), (-8.082, -16.46, -7.282), (-8.082, -16.46, -5.282)], [], [(1, 3, 2, 0), (3, 7, 6, 2), (7, 5, 4, 6), (5, 1, 0, 4), (0, 2, 6, 4), (5, 7, 3, 1)])
me_cube_102.materials.append(mat_particle)
me_cube_102.use_remesh_preserve_volume = False
me_cube_102.use_remesh_preserve_attributes = False
me_cube_102.use_mirror_vertex_groups = False
me_cube_102.update()
me_cube_101 = bpy.data.meshes.new('Cube.101')
me_cube_101.from_pydata([(-8.933, -21.23, -2.867), (-8.933, -21.23, -0.8668), (-8.933, -19.23, -2.867), (-8.933, -19.23, -0.8668), (-6.933, -21.23, -2.867), (-6.933, -21.23, -0.8668), (-6.933, -19.23, -2.867), (-6.933, -19.23, -0.8668)], [], [(1, 3, 2, 0), (3, 7, 6, 2), (7, 5, 4, 6), (5, 1, 0, 4), (0, 2, 6, 4), (5, 7, 3, 1)])
me_cube_101.materials.append(mat_particle)
me_cube_101.use_remesh_preserve_volume = False
me_cube_101.use_remesh_preserve_attributes = False
me_cube_101.use_mirror_vertex_groups = False
me_cube_101.update()
me_cube_100 = bpy.data.meshes.new('Cube.100')
me_cube_100.from_pydata([(-4.068, -21.18, -2.867), (-4.068, -21.18, -0.8668), (-4.068, -19.18, -2.867), (-4.068, -19.18, -0.8668), (-2.068, -21.18, -2.867), (-2.068, -21.18, -0.8668), (-2.068, -19.18, -2.867), (-2.068, -19.18, -0.8668)], [], [(1, 3, 2, 0), (3, 7, 6, 2), (7, 5, 4, 6), (5, 1, 0, 4), (0, 2, 6, 4), (5, 7, 3, 1)])
me_cube_100.materials.append(mat_particle)
me_cube_100.use_remesh_preserve_volume = False
me_cube_100.use_remesh_preserve_attributes = False
me_cube_100.use_mirror_vertex_groups = False
me_cube_100.update()
me_cube_099 = bpy.data.meshes.new('Cube.099')
me_cube_099.from_pydata([(-5.217, -18.41, -7.282), (-5.217, -18.41, -5.282), (-5.217, -16.41, -7.282), (-5.217, -16.41, -5.282), (-3.217, -18.41, -7.282), (-3.217, -18.41, -5.282), (-3.217, -16.41, -7.282), (-3.217, -16.41, -5.282)], [], [(1, 3, 2, 0), (3, 7, 6, 2), (7, 5, 4, 6), (5, 1, 0, 4), (0, 2, 6, 4), (5, 7, 3, 1)])
me_cube_099.materials.append(mat_particle)
me_cube_099.use_remesh_preserve_volume = False
me_cube_099.use_remesh_preserve_attributes = False
me_cube_099.use_mirror_vertex_groups = False
me_cube_099.update()
me_cube_098 = bpy.data.meshes.new('Cube.098')
me_cube_098.from_pydata([(-2.653, -3.945, -4.859), (-2.653, -3.945, -2.859), (-2.653, -1.945, -4.859), (-2.653, -1.945, -2.859), (-0.6531, -3.945, -4.859), (-0.6531, -3.945, -2.859), (-0.6531, -1.945, -4.859), (-0.6531, -1.945, -2.859)], [], [(1, 3, 2, 0), (3, 7, 6, 2), (7, 5, 4, 6), (5, 1, 0, 4), (0, 2, 6, 4), (5, 7, 3, 1)])
me_cube_098.materials.append(mat_particle)
me_cube_098.use_remesh_preserve_volume = False
me_cube_098.use_remesh_preserve_attributes = False
me_cube_098.use_mirror_vertex_groups = False
me_cube_098.update()
me_cube_097 = bpy.data.meshes.new('Cube.097')
me_cube_097.from_pydata([(-2.701, -7.084, -3.872), (-2.701, -7.084, -1.872), (-2.701, -5.084, -3.872), (-2.701, -5.084, -1.872), (-0.701, -7.084, -3.872), (-0.701, -7.084, -1.872), (-0.701, -5.084, -3.872), (-0.701, -5.084, -1.872)], [], [(1, 3, 2, 0), (3, 7, 6, 2), (7, 5, 4, 6), (5, 1, 0, 4), (0, 2, 6, 4), (5, 7, 3, 1)])
me_cube_097.materials.append(mat_particle)
me_cube_097.use_remesh_preserve_volume = False
me_cube_097.use_remesh_preserve_attributes = False
me_cube_097.use_mirror_vertex_groups = False
me_cube_097.update()
me_cube_096 = bpy.data.meshes.new('Cube.096')
me_cube_096.from_pydata([(-3.233, -13.98, -2.974), (-3.233, -13.98, -0.9745), (-3.233, -11.98, -2.974), (-3.233, -11.98, -0.9745), (-1.233, -13.98, -2.974), (-1.233, -13.98, -0.9745), (-1.233, -11.98, -2.974), (-1.233, -11.98, -0.9745)], [], [(1, 3, 2, 0), (3, 7, 6, 2), (7, 5, 4, 6), (5, 1, 0, 4), (0, 2, 6, 4), (5, 7, 3, 1)])
me_cube_096.materials.append(mat_particle)
me_cube_096.use_remesh_preserve_volume = False
me_cube_096.use_remesh_preserve_attributes = False
me_cube_096.use_mirror_vertex_groups = False
me_cube_096.update()
me_cube_095 = bpy.data.meshes.new('Cube.095')
me_cube_095.from_pydata([(-4.028, -12.07, -6.026), (-4.028, -12.07, -4.026), (-4.028, -10.07, -6.026), (-4.028, -10.07, -4.026), (-2.028, -12.07, -6.026), (-2.028, -12.07, -4.026), (-2.028, -10.07, -6.026), (-2.028, -10.07, -4.026)], [], [(1, 3, 2, 0), (3, 7, 6, 2), (7, 5, 4, 6), (5, 1, 0, 4), (0, 2, 6, 4), (5, 7, 3, 1)])
me_cube_095.materials.append(mat_particle)
me_cube_095.use_remesh_preserve_volume = False
me_cube_095.use_remesh_preserve_attributes = False
me_cube_095.use_mirror_vertex_groups = False
me_cube_095.update()
me_cube_094 = bpy.data.meshes.new('Cube.094')
me_cube_094.from_pydata([(-3.603, -8.309, -6.116), (-3.603, -8.309, -4.116), (-3.603, -6.309, -6.116), (-3.603, -6.309, -4.116), (-1.603, -8.309, -6.116), (-1.603, -8.309, -4.116), (-1.603, -6.309, -6.116), (-1.603, -6.309, -4.116)], [], [(1, 3, 2, 0), (3, 7, 6, 2), (7, 5, 4, 6), (5, 1, 0, 4), (0, 2, 6, 4), (5, 7, 3, 1)])
me_cube_094.materials.append(mat_particle)
me_cube_094.use_remesh_preserve_volume = False
me_cube_094.use_remesh_preserve_attributes = False
me_cube_094.use_mirror_vertex_groups = False
me_cube_094.update()
me_cube_093 = bpy.data.meshes.new('Cube.093')
me_cube_093.from_pydata([(-3.409, -4.711, -6.834), (-3.409, -4.711, -4.834), (-3.409, -2.711, -6.834), (-3.409, -2.711, -4.834), (-1.409, -4.711, -6.834), (-1.409, -4.711, -4.834), (-1.409, -2.711, -6.834), (-1.409, -2.711, -4.834)], [], [(1, 3, 2, 0), (3, 7, 6, 2), (7, 5, 4, 6), (5, 1, 0, 4), (0, 2, 6, 4), (5, 7, 3, 1)])
me_cube_093.materials.append(mat_particle)
me_cube_093.use_remesh_preserve_volume = False
me_cube_093.use_remesh_preserve_attributes = False
me_cube_093.use_mirror_vertex_groups = False
me_cube_093.update()
me_cube_092 = bpy.data.meshes.new('Cube.092')
me_cube_092.from_pydata([(0.6107, -8.628, 6.539), (0.6107, -8.628, 8.539), (0.6107, -6.628, 6.539), (0.6107, -6.628, 8.539), (2.611, -8.628, 6.539), (2.611, -8.628, 8.539), (2.611, -6.628, 6.539), (2.611, -6.628, 8.539)], [], [(1, 3, 2, 0), (3, 7, 6, 2), (7, 5, 4, 6), (5, 1, 0, 4), (0, 2, 6, 4), (5, 7, 3, 1)])
me_cube_092.materials.append(mat_particle)
me_cube_092.use_remesh_preserve_volume = False
me_cube_092.use_remesh_preserve_attributes = False
me_cube_092.use_mirror_vertex_groups = False
me_cube_092.update()
me_cube_091 = bpy.data.meshes.new('Cube.091')
me_cube_091.from_pydata([(1.417, -3.961, 7.257), (1.417, -3.961, 9.257), (1.417, -1.961, 7.257), (1.417, -1.961, 9.257), (3.417, -3.961, 7.257), (3.417, -3.961, 9.257), (3.417, -1.961, 7.257), (3.417, -1.961, 9.257)], [], [(1, 3, 2, 0), (3, 7, 6, 2), (7, 5, 4, 6), (5, 1, 0, 4), (0, 2, 6, 4), (5, 7, 3, 1)])
me_cube_091.materials.append(mat_particle)
me_cube_091.use_remesh_preserve_volume = False
me_cube_091.use_remesh_preserve_attributes = False
me_cube_091.use_mirror_vertex_groups = False
me_cube_091.update()
me_cube_090 = bpy.data.meshes.new('Cube.090')
me_cube_090.from_pydata([(0.103, -14.57, 7.167), (0.103, -14.57, 9.167), (0.103, -12.57, 7.167), (0.103, -12.57, 9.167), (2.103, -14.57, 7.167), (2.103, -14.57, 9.167), (2.103, -12.57, 7.167), (2.103, -12.57, 9.167)], [], [(1, 3, 2, 0), (3, 7, 6, 2), (7, 5, 4, 6), (5, 1, 0, 4), (0, 2, 6, 4), (5, 7, 3, 1)])
me_cube_090.materials.append(mat_particle)
me_cube_090.use_remesh_preserve_volume = False
me_cube_090.use_remesh_preserve_attributes = False
me_cube_090.use_mirror_vertex_groups = False
me_cube_090.update()
me_cube_089 = bpy.data.meshes.new('Cube.089')
me_cube_089.from_pydata([(-1.727, -19.97, 3.667), (-1.727, -19.97, 5.667), (-1.727, -17.97, 3.667), (-1.727, -17.97, 5.667), (0.2735, -19.97, 3.667), (0.2735, -19.97, 5.667), (0.2735, -17.97, 3.667), (0.2735, -17.97, 5.667)], [], [(1, 3, 2, 0), (3, 7, 6, 2), (7, 5, 4, 6), (5, 1, 0, 4), (0, 2, 6, 4), (5, 7, 3, 1)])
me_cube_089.materials.append(mat_particle)
me_cube_089.use_remesh_preserve_volume = False
me_cube_089.use_remesh_preserve_attributes = False
me_cube_089.use_mirror_vertex_groups = False
me_cube_089.update()
me_cube_088 = bpy.data.meshes.new('Cube.088')
me_cube_088.from_pydata([(-2.949, -21.35, 0.5258), (-2.949, -21.35, 2.526), (-2.949, -19.35, 0.5258), (-2.949, -19.35, 2.526), (-0.9486, -21.35, 0.5258), (-0.9486, -21.35, 2.526), (-0.9486, -19.35, 0.5258), (-0.9486, -19.35, 2.526)], [], [(1, 3, 2, 0), (3, 7, 6, 2), (7, 5, 4, 6), (5, 1, 0, 4), (0, 2, 6, 4), (5, 7, 3, 1)])
me_cube_088.materials.append(mat_particle)
me_cube_088.use_remesh_preserve_volume = False
me_cube_088.use_remesh_preserve_attributes = False
me_cube_088.use_mirror_vertex_groups = False
me_cube_088.update()
me_cube_087 = bpy.data.meshes.new('Cube.087')
me_cube_087.from_pydata([(-3.672, -17.35, -3.064), (-3.672, -17.35, -1.064), (-3.672, -15.35, -3.064), (-3.672, -15.35, -1.064), (-1.672, -17.35, -3.064), (-1.672, -17.35, -1.064), (-1.672, -15.35, -3.064), (-1.672, -15.35, -1.064)], [], [(1, 3, 2, 0), (3, 7, 6, 2), (7, 5, 4, 6), (5, 1, 0, 4), (0, 2, 6, 4), (5, 7, 3, 1)])
me_cube_087.materials.append(mat_particle)
me_cube_087.use_remesh_preserve_volume = False
me_cube_087.use_remesh_preserve_attributes = False
me_cube_087.use_mirror_vertex_groups = False
me_cube_087.update()
me_cube_086 = bpy.data.meshes.new('Cube.086')
me_cube_086.from_pydata([(-1.714, -6.155, -1.269), (-1.714, -6.155, 0.7308), (-1.714, -4.155, -1.269), (-1.714, -4.155, 0.7308), (0.286, -6.155, -1.269), (0.286, -6.155, 0.7308), (0.286, -4.155, -1.269), (0.286, -4.155, 0.7308)], [], [(1, 3, 2, 0), (3, 7, 6, 2), (7, 5, 4, 6), (5, 1, 0, 4), (0, 2, 6, 4), (5, 7, 3, 1)])
me_cube_086.materials.append(mat_particle)
me_cube_086.use_remesh_preserve_volume = False
me_cube_086.use_remesh_preserve_attributes = False
me_cube_086.use_mirror_vertex_groups = False
me_cube_086.update()
me_cube_085 = bpy.data.meshes.new('Cube.085')
me_cube_085.from_pydata([(-2.008, -11.08, -0.3717), (-2.008, -11.08, 1.628), (-2.008, -9.075, -0.3717), (-2.008, -9.075, 1.628), (-0.007539, -11.08, -0.3717), (-0.007539, -11.08, 1.628), (-0.007539, -9.075, -0.3717), (-0.007539, -9.075, 1.628)], [], [(1, 3, 2, 0), (3, 7, 6, 2), (7, 5, 4, 6), (5, 1, 0, 4), (0, 2, 6, 4), (5, 7, 3, 1)])
me_cube_085.materials.append(mat_particle)
me_cube_085.use_remesh_preserve_volume = False
me_cube_085.use_remesh_preserve_attributes = False
me_cube_085.use_mirror_vertex_groups = False
me_cube_085.update()
me_cube_084 = bpy.data.meshes.new('Cube.084')
me_cube_084.from_pydata([(-0.5791, -10.49, 3.667), (-0.5791, -10.49, 5.667), (-0.5791, -8.486, 3.667), (-0.5791, -8.486, 5.667), (1.421, -10.49, 3.667), (1.421, -10.49, 5.667), (1.421, -8.486, 3.667), (1.421, -8.486, 5.667)], [], [(1, 3, 2, 0), (3, 7, 6, 2), (7, 5, 4, 6), (5, 1, 0, 4), (0, 2, 6, 4), (5, 7, 3, 1)])
me_cube_084.materials.append(mat_particle)
me_cube_084.use_remesh_preserve_volume = False
me_cube_084.use_remesh_preserve_attributes = False
me_cube_084.use_mirror_vertex_groups = False
me_cube_084.update()
me_cube_083 = bpy.data.meshes.new('Cube.083')
me_cube_083.from_pydata([(-1.827, -16.82, 2.231), (-1.827, -16.82, 4.231), (-1.827, -14.82, 2.231), (-1.827, -14.82, 4.231), (0.1728, -16.82, 2.231), (0.1728, -16.82, 4.231), (0.1728, -14.82, 2.231), (0.1728, -14.82, 4.231)], [], [(1, 3, 2, 0), (3, 7, 6, 2), (7, 5, 4, 6), (5, 1, 0, 4), (0, 2, 6, 4), (5, 7, 3, 1)])
me_cube_083.materials.append(mat_particle)
me_cube_083.use_remesh_preserve_volume = False
me_cube_083.use_remesh_preserve_attributes = False
me_cube_083.use_mirror_vertex_groups = False
me_cube_083.update()
me_cube_082 = bpy.data.meshes.new('Cube.082')
me_cube_082.from_pydata([(-0.9124, -5.013, 0.7052), (-0.9124, -5.013, 2.705), (-0.9124, -3.013, 0.7052), (-0.9124, -3.013, 2.705), (1.088, -5.013, 0.7052), (1.088, -5.013, 2.705), (1.088, -3.013, 0.7052), (1.088, -3.013, 2.705)], [], [(1, 3, 2, 0), (3, 7, 6, 2), (7, 5, 4, 6), (5, 1, 0, 4), (0, 2, 6, 4), (5, 7, 3, 1)])
me_cube_082.materials.append(mat_particle)
me_cube_082.use_remesh_preserve_volume = False
me_cube_082.use_remesh_preserve_attributes = False
me_cube_082.use_mirror_vertex_groups = False
me_cube_082.update()
me_cube_081 = bpy.data.meshes.new('Cube.081')
me_cube_081.from_pydata([(-1.0, -1.0, -1.0), (-1.0, -1.0, 1.0), (-1.0, 1.0, -1.0), (-1.0, 1.0, 1.0), (1.0, -1.0, -1.0), (1.0, -1.0, 1.0), (1.0, 1.0, -1.0), (1.0, 1.0, 1.0)], [], [(1, 3, 2, 0), (3, 7, 6, 2), (7, 5, 4, 6), (5, 1, 0, 4), (0, 2, 6, 4), (5, 7, 3, 1)])
me_cube_081.materials.append(mat_particle)
me_cube_081.use_remesh_preserve_volume = False
me_cube_081.use_remesh_preserve_attributes = False
me_cube_081.use_mirror_vertex_groups = False
me_cube_081.update()
me_cube_080 = bpy.data.meshes.new('Cube.080')
me_cube_080.from_pydata([(2.49, -24.19, -1.627), (2.49, -24.19, 1.368), (2.525, -27.19, -1.627), (2.525, -27.19, 1.368), (-0.5049, -24.23, -1.627), (-0.5049, -24.23, 1.368), (-0.4695, -27.22, -1.627), (-0.4695, -27.22, 1.368)], [], [(1, 3, 2, 0), (3, 7, 6, 2), (7, 5, 4, 6), (5, 1, 0, 4), (0, 2, 6, 4), (5, 7, 3, 1)])
me_cube_080.materials.append(mat_particle)
me_cube_080.use_remesh_preserve_volume = False
me_cube_080.use_remesh_preserve_attributes = False
me_cube_080.use_mirror_vertex_groups = False
me_cube_080.update()
me_torus = bpy.data.meshes.new('Torus')
me_torus.from_pydata([(-0.03368, -1.384, -0.8366), (0.03416, -1.384, -0.8109), (0.06395, -1.383, -0.7447), (0.03824, -1.383, -0.6769), (-0.0279, -1.384, -0.6471), (-0.09574, -1.384, -0.6728), (-0.1255, -1.385, -0.7389), (-0.09983, -1.385, -0.8068), (-0.03152, -1.049, -0.6986), (0.0362, -1.068, -0.6809), (0.06568, -1.115, -0.6343), (0.03967, -1.163, -0.586), (-0.02661, -1.183, -0.5643), (-0.09432, -1.163, -0.5819), (-0.1238, -1.116, -0.6285), (-0.09779, -1.069, -0.6768), (-0.02216, -0.9092, -0.3639), (0.045, -0.9366, -0.3659), (0.07317, -1.003, -0.3666), (0.04583, -1.071, -0.3656), (-0.02099, -1.099, -0.3635), (-0.08816, -1.071, -0.3615), (-0.1163, -1.005, -0.3608), (-0.08898, -0.9374, -0.3618), (-0.01109, -1.047, -0.0286), (0.05542, -1.067, -0.05023), (0.08202, -1.114, -0.09834), (0.05312, -1.162, -0.1448), (-0.01435, -1.182, -0.1623), (-0.08087, -1.162, -0.1407), (-0.1075, -1.115, -0.09256), (-0.07857, -1.067, -0.04614), (-0.004798, -1.382, 0.1109), (0.06135, -1.382, 0.08108), (0.08706, -1.382, 0.01324), (0.05727, -1.382, -0.05291), (-0.01057, -1.382, -0.07861), (-0.07672, -1.383, -0.04882), (-0.1024, -1.383, 0.01902), (-0.07264, -1.383, 0.08517), (-0.006961, -1.717, -0.02715), (0.05931, -1.697, -0.04885), (0.08533, -1.65, -0.09718), (0.05584, -1.603, -0.1438), (-0.01187, -1.584, -0.1614), (-0.07815, -1.604, -0.1397), (-0.1042, -1.651, -0.0914), (-0.07467, -1.698, -0.04477), (-0.01632, -1.857, -0.3618), (0.05051, -1.829, -0.3639), (0.07784, -1.762, -0.3649), (0.04968, -1.695, -0.3642), (-0.01749, -1.668, -0.3622), (-0.08431, -1.696, -0.3601), (-0.1116, -1.763, -0.3591), (-0.08348, -1.83, -0.3598), (-0.02738, -1.719, -0.6971), (0.04009, -1.699, -0.6796), (0.06899, -1.651, -0.6331), (0.04239, -1.604, -0.585), (-0.02413, -1.585, -0.5634), (-0.0916, -1.605, -0.5809), (-0.1205, -1.652, -0.6274), (-0.0939, -1.7, -0.6755), (1.25, 0.0, 0.0), (1.177, 0.0, 0.1768), (1.0, 0.0, 0.25), (0.8232, 0.0, 0.1768), (0.75, 0.0, 3.062e-17), (0.8232, 0.0, -0.1768), (1.0, 0.0, -0.25), (1.177, 0.0, -0.1768), (0.8839, 0.8839, 0.0), (0.8321, 0.8321, 0.1768), (0.7071, 0.7071, 0.25), (0.5821, 0.5821, 0.1768), (0.5303, 0.5303, 3.062e-17), (0.5821, 0.5821, -0.1768), (0.7071, 0.7071, -0.25), (0.8321, 0.8321, -0.1768), (5.96e-08, 1.25, 0.0), (1.788e-07, 1.177, 0.1768), (8.941e-08, 1.0, 0.25), (5.96e-08, 0.8232, 0.1768), (8.941e-08, 0.75, 3.062e-17), (5.96e-08, 0.8232, -0.1768), (8.941e-08, 1.0, -0.25), (1.788e-07, 1.177, -0.1768), (-0.8839, 0.8839, 0.0), (-0.8321, 0.8321, 0.1768), (-0.7071, 0.7071, 0.25), (-0.5821, 0.5821, 0.1768), (-0.5303, 0.5303, 3.062e-17), (-0.5821, 0.5821, -0.1768), (-0.7071, 0.7071, -0.25), (-0.8321, 0.8321, -0.1768), (-1.25, 1.093e-07, 0.0), (-1.177, 1.029e-07, 0.1768), (-1.0, 8.742e-08, 0.25), (-0.8232, 7.197e-08, 0.1768), (-0.75, 6.557e-08, 3.062e-17), (-0.8232, 7.197e-08, -0.1768), (-1.0, 8.742e-08, -0.25), (-1.177, 1.029e-07, -0.1768), (-0.8839, -0.8839, 0.0), (-0.8321, -0.8321, 0.1768), (-0.7071, -0.7071, 0.25), (-0.5821, -0.5821, 0.1768), (-0.5303, -0.5303, 3.062e-17), (-0.5821, -0.5821, -0.1768), (-0.7071, -0.7071, -0.25), (-0.8321, -0.8321, -0.1768), (-4.44e-07, -1.107, 0.2823), (8.941e-08, -1.0, 0.25), (5.96e-08, -0.8232, 0.1768), (8.941e-08, -0.75, 3.062e-17), (5.96e-08, -0.8232, -0.1768), (8.941e-08, -1.0, -0.25), (5.409e-07, -1.107, -0.2823), (0.8839, -0.8839, 0.0), (0.8321, -0.8321, 0.1768), (0.7071, -0.7071, 0.25), (0.5821, -0.5821, 0.1768), (0.5303, -0.5303, 3.062e-17), (0.5821, -0.5821, -0.1768), (0.7071, -0.7071, -0.25), (0.8321, -0.8321, -0.1768), (0.4857, 0.313, -0.3733), (0.59, 0.313, -0.4165), (0.3434, 0.6564, -0.3733), (0.4172, 0.7302, -0.4165), (1.696e-08, 0.7987, -0.3733), (3.454e-08, 0.903, -0.4165), (-0.3434, 0.6564, -0.3733), (-0.4172, 0.7302, -0.4165), (-0.4857, 0.313, -0.3733), (-0.59, 0.313, -0.4165), (-0.3434, -0.03046, -0.3733), (-0.4172, -0.1042, -0.4165), (1.696e-08, -0.1727, -0.3733), (3.454e-08, -0.277, -0.4165), (0.3434, -0.03046, -0.3733), (0.4172, -0.1042, -0.4165), (0.3064, 0.4302, -0.4957), (0.3722, 0.4302, -0.523), (0.2167, 0.6469, -0.4957), (0.2632, 0.6935, -0.523), (4.81e-08, 0.7367, -0.4957), (5.92e-08, 0.8025, -0.523), (-0.2167, 0.6469, -0.4957), (-0.2632, 0.6935, -0.523), (-0.3064, 0.4302, -0.4957), (-0.3722, 0.4302, -0.523), (-0.2167, 0.2136, -0.4957), (-0.2632, 0.167, -0.523), (4.81e-08, 0.1238, -0.4957), (5.92e-08, 0.058, -0.523), (0.2167, 0.2136, -0.4957), (0.2632, 0.167, -0.523), (0.3064, 0.7191, -1.157), (0.3722, 0.7459, -1.162), (0.2167, 0.7608, -0.944), (0.2632, 0.7965, -0.9036), (2.285e-07, 0.7781, -0.8559), (2.396e-07, 0.8175, -0.7966), (-0.2167, 0.7608, -0.944), (-0.2632, 0.7965, -0.9036), (-0.3064, 0.7191, -1.157), (-0.3722, 0.7459, -1.162), (-0.2167, 0.6774, -1.369), (-0.2632, 0.6952, -1.42), (2.285e-07, 0.6601, -1.457), (2.396e-07, 0.6742, -1.527), (0.2167, 0.6774, -1.369), (0.2632, 0.6952, -1.42), (0.3064, 1.07, -1.233), (0.3722, 1.094, -1.221), (0.2159, 0.9723, -1.04), (0.2622, 0.9754, -0.9864), (-0.001167, 0.9321, -0.961), (-0.001398, 0.9266, -0.89), (-0.2175, 0.9733, -1.042), (-0.2642, 0.9766, -0.988), (-0.3064, 1.072, -1.235), (-0.3722, 1.096, -1.223), (-0.2159, 1.17, -1.428), (-0.2622, 1.215, -1.457), (0.00115, 1.21, -1.507), (0.001416, 1.264, -1.554), (0.2175, 1.169, -1.427), (0.2642, 1.214, -1.456), (0.3068, 1.575, -0.9841), (0.3726, 1.591, -0.9617), (0.2162, 1.398, -0.8598), (0.2626, 1.376, -0.8107), (-0.0007952, 1.326, -0.8086), (-0.001026, 1.287, -0.7486), (-0.2171, 1.4, -0.8605), (-0.2638, 1.378, -0.8116), (-0.3061, 1.578, -0.9851), (-0.3719, 1.593, -0.9629), (-0.2155, 1.755, -1.109), (-0.2618, 1.809, -1.114), (0.001521, 1.827, -1.161), (0.001788, 1.897, -1.176), (0.2179, 1.753, -1.109), (0.2646, 1.807, -1.113), (0.2383, 1.925, -0.4956), (0.2893, 1.926, -0.4745), (0.1681, 1.758, -0.4878), (0.204, 1.723, -0.465), (-0.0001384, 1.689, -0.4845), (-0.0003172, 1.639, -0.461), (-0.1678, 1.759, -0.4876), (-0.204, 1.724, -0.4648), (-0.2367, 1.927, -0.4953), (-0.2877, 1.928, -0.4742), (-0.1665, 2.095, -0.5031), (-0.2024, 2.132, -0.4836), (0.001657, 2.164, -0.5064), (0.001864, 2.216, -0.4876), (0.1693, 2.094, -0.5033), (0.2055, 2.13, -0.4838), (0.2384, 1.942, -0.1309), (0.2894, 1.943, -0.1098), (0.1682, 1.775, -0.1231), (0.2042, 1.74, -0.1004), (0.0001031, 1.706, -0.1198), (-7.562e-05, 1.656, -0.09639), (-0.1675, 1.776, -0.123), (-0.2037, 1.741, -0.1002), (-0.2364, 1.944, -0.1307), (-0.2874, 1.945, -0.1096), (-0.1662, 2.112, -0.1384), (-0.2021, 2.149, -0.119), (0.001898, 2.18, -0.1417), (0.002105, 2.232, -0.123), (0.1695, 2.11, -0.1386), (0.2057, 2.147, -0.1192), (0.3078, 1.957, 0.3935), (0.3736, 1.976, 0.413), (0.2172, 1.803, 0.5453), (0.2636, 1.789, 0.5975), (0.000186, 1.74, 0.6078), (-4.471e-05, 1.712, 0.6734), (-0.2162, 1.805, 0.5444), (-0.2628, 1.791, 0.5963), (-0.3051, 1.959, 0.3921), (-0.3709, 1.979, 0.4114), (-0.2145, 2.113, 0.2403), (-0.2609, 2.166, 0.2269), (0.002503, 2.177, 0.1777), (0.002769, 2.243, 0.151), (0.2188, 2.112, 0.2412), (0.2656, 2.164, 0.2281), (0.3079, 2.218, 0.6653), (0.3739, 2.244, 0.6691), (0.2212, 2.18, 0.8799), (0.2687, 2.199, 0.9298), (0.005821, 2.166, 0.9717), (0.007033, 2.181, 1.041), (-0.2121, 2.184, 0.8868), (-0.2577, 2.203, 0.9381), (-0.3049, 2.223, 0.675), (-0.3704, 2.25, 0.6808), (-0.2183, 2.26, 0.4603), (-0.2652, 2.296, 0.4201), (-0.002891, 2.275, 0.3685), (-0.003549, 2.313, 0.3086), (0.215, 2.257, 0.4535), (0.2612, 2.292, 0.4118), (0.2734, 3.078, 0.6435), (0.3302, 3.101, 0.6429), (0.199, 3.076, 0.8306), (0.2398, 3.099, 0.8703), (0.01408, 3.077, 0.9103), (0.01512, 3.1, 0.9671), (-0.173, 3.08, 0.836), (-0.2122, 3.103, 0.8767), (-0.2527, 3.083, 0.651), (-0.309, 3.107, 0.6521), (-0.1783, 3.084, 0.4639), (-0.2186, 3.109, 0.4248), (0.006598, 3.083, 0.3842), (0.006033, 3.108, 0.328), (0.1937, 3.081, 0.4586), (0.2333, 3.104, 0.4183), (0.3381, 5.184, 0.6669), (0.4042, 5.211, 0.6663), (0.2515, 5.182, 0.8849), (0.2989, 5.209, 0.931), (0.03608, 5.184, 0.9777), (0.03729, 5.21, 1.044), (-0.1818, 5.187, 0.8911), (-0.2274, 5.214, 0.9386), (-0.2747, 5.19, 0.6757), (-0.3402, 5.218, 0.677), (-0.188, 5.192, 0.4578), (-0.2349, 5.22, 0.4123), (0.02737, 5.191, 0.365), (0.02671, 5.219, 0.2995), (0.2453, 5.187, 0.4516), (0.2914, 5.215, 0.4047), (-0.2774, 1.062, 0.1768), (-0.5547, 0.947, 0.1768), (-0.194, 0.7429, -0.1768), (-0.3881, 0.6625, -0.1768), (-0.2774, 1.062, -0.1768), (-0.5547, 0.947, -0.1768), (-0.2357, 0.9024, 0.25), (-0.4714, 0.8047, 0.25), (-0.1768, 0.6768, 3.062e-17), (-0.3536, 0.6036, 3.062e-17), (-0.2946, 1.128, 0.0), (-0.5893, 1.006, 0.0), (-0.2357, 0.9024, -0.25), (-0.4714, 0.8047, -0.25), (-0.194, 0.7429, 0.1768), (-0.3881, 0.6625, 0.1768), (-0.1145, 0.7512, -0.3733), (-0.229, 0.7038, -0.3733), (-0.1391, 0.8454, -0.4165), (-0.2781, 0.7878, -0.4165), (-0.07223, 0.7068, -0.4957), (-0.1445, 0.6768, -0.4957), (-0.08774, 0.7661, -0.523), (-0.1755, 0.7298, -0.523), (-0.07223, 0.7724, -0.8853), (-0.1445, 0.7666, -0.9146), (-0.08774, 0.8105, -0.8322), (-0.1755, 0.8035, -0.8679), (-0.07328, 0.9459, -0.9879), (-0.1454, 0.9596, -1.015), (-0.089, 0.9433, -0.9226), (-0.1766, 0.96, -0.9553), (-0.07291, 1.35, -0.8259), (-0.145, 1.375, -0.8432), (-0.08863, 1.317, -0.7696), (-0.1762, 1.347, -0.7906), (-0.05603, 1.713, -0.4855), (-0.1119, 1.736, -0.4866), (-0.06821, 1.668, -0.4623), (-0.1361, 1.696, -0.4636), (-0.05577, 1.729, -0.1209), (-0.1116, 1.753, -0.1219), (-0.06795, 1.684, -0.09766), (-0.1358, 1.713, -0.09892), (-0.07193, 1.762, 0.5867), (-0.144, 1.783, 0.5655), (-0.08764, 1.738, 0.6477), (-0.1752, 1.765, 0.622), (-0.06682, 2.172, 0.9434), (-0.1395, 2.178, 0.9151), (-0.08121, 2.188, 1.007), (-0.1694, 2.196, 0.9725), (-0.0483, 3.078, 0.8855), (-0.1107, 3.079, 0.8607), (-0.06065, 3.101, 0.937), (-0.1364, 3.102, 0.9069), (-0.03656, 5.185, 0.9488), (-0.1092, 5.186, 0.92), (-0.05095, 5.211, 1.009), (-0.1392, 5.213, 0.9737), (0.3881, 0.6625, 0.1768), (0.194, 0.7429, 0.1768), (0.5547, 0.947, 0.1768), (0.2774, 1.062, 0.1768), (0.5893, 1.006, 0.0), (0.2946, 1.128, 0.0), (0.3536, 0.6036, 3.062e-17), (0.1768, 0.6768, 3.062e-17), (0.4714, 0.8047, -0.25), (0.2357, 0.9024, -0.25), (0.4714, 0.8047, 0.25), (0.2357, 0.9024, 0.25), (0.3881, 0.6625, -0.1768), (0.194, 0.7429, -0.1768), (0.5547, 0.947, -0.1768), (0.2774, 1.062, -0.1768), (0.2781, 0.7878, -0.4165), (0.1391, 0.8454, -0.4165), (0.229, 0.7038, -0.3733), (0.1145, 0.7512, -0.3733), (0.1755, 0.7298, -0.523), (0.08774, 0.7661, -0.523), (0.1445, 0.6768, -0.4957), (0.07223, 0.7068, -0.4957), (0.1755, 0.8035, -0.8679), (0.08774, 0.8105, -0.8322), (0.1445, 0.7666, -0.9146), (0.07223, 0.7724, -0.8853), (0.1744, 0.9592, -0.9542), (0.08648, 0.9429, -0.9221), (0.1435, 0.9589, -1.014), (0.07117, 0.9455, -0.9874), (0.1747, 1.346, -0.79), (0.08685, 1.317, -0.7693), (0.1439, 1.374, -0.8428), (0.07155, 1.35, -0.8257), (0.1359, 1.695, -0.4637), (0.06779, 1.667, -0.4624), (0.112, 1.735, -0.4867), (0.05593, 1.712, -0.4856), (0.1361, 1.712, -0.09906), (0.06801, 1.684, -0.09772), (0.1122, 1.752, -0.122), (0.05615, 1.729, -0.1209), (0.1757, 1.763, 0.6228), (0.08783, 1.738, 0.6481), (0.1449, 1.782, 0.5661), (0.07253, 1.761, 0.587), (0.1814, 2.193, 0.967), (0.09424, 2.187, 1.004), (0.1494, 2.176, 0.9105), (0.07761, 2.171, 0.9411), (0.1649, 3.099, 0.9025), (0.09, 3.1, 0.9348), (0.1374, 3.077, 0.8572), (0.07572, 3.077, 0.8838), (0.2117, 5.209, 0.9686), (0.1245, 5.21, 1.006), (0.1797, 5.183, 0.9158), (0.1079, 5.183, 0.9468), (0.194, -0.7429, 0.1768), (0.3881, -0.6625, 0.1768), (0.1996, -1.107, 0.1996), (0.5547, -0.947, 0.1768), (0.1996, -1.107, -0.1996), (0.5547, -0.947, -0.1768), (0.194, -0.7429, -0.1768), (0.3881, -0.6625, -0.1768), (0.2357, -0.9024, 0.25), (0.4714, -0.8047, 0.25), (0.1768, -0.6768, 3.062e-17), (0.3536, -0.6036, 3.062e-17), (0.2823, -1.107, 4.943e-07), (0.5893, -1.006, 0.0), (0.2357, -0.9024, -0.25), (0.4714, -0.8047, -0.25), (0.1145, -0.1253, -0.3733), (0.229, -0.07788, -0.3733), (0.1391, -0.2194, -0.4165), (0.2781, -0.1618, -0.4165), (0.07223, 0.1537, -0.4957), (0.1445, 0.1836, -0.4957), (0.08774, 0.09435, -0.523), (0.1755, 0.1307, -0.523), (0.07223, 0.6659, -1.428), (0.1445, 0.6716, -1.399), (0.08774, 0.6812, -1.491), (0.1755, 0.6882, -1.456), (0.07326, 1.196, -1.481), (0.1454, 1.182, -1.454), (0.08902, 1.247, -1.521), (0.1766, 1.23, -1.488), (0.07364, 1.803, -1.143), (0.1457, 1.778, -1.126), (0.08939, 1.867, -1.155), (0.177, 1.837, -1.134), (0.05755, 2.14, -0.5054), (0.1134, 2.117, -0.5043), (0.06975, 2.187, -0.4864), (0.1376, 2.159, -0.4851), (0.05777, 2.157, -0.1407), (0.1136, 2.134, -0.1397), (0.06997, 2.204, -0.1217), (0.1378, 2.176, -0.1205), (0.07462, 2.155, 0.1989), (0.1467, 2.134, 0.22), (0.09037, 2.216, 0.1767), (0.178, 2.19, 0.2024), (0.06975, 2.269, 0.3969), (0.1424, 2.263, 0.4252), (0.08469, 2.306, 0.343), (0.1729, 2.299, 0.3774), (0.06897, 3.083, 0.409), (0.1313, 3.082, 0.4338), (0.0818, 3.106, 0.3581), (0.1576, 3.105, 0.3882), (0.1, 5.19, 0.3938), (0.1727, 5.188, 0.4227), (0.115, 5.217, 0.3346), (0.2032, 5.216, 0.3696), (-0.5893, -1.006, 0.0), (-0.2823, -1.107, -4.906e-07), (-0.3536, -0.6036, 3.062e-17), (-0.1768, -0.6768, 3.062e-17), (-0.4714, -0.8047, -0.25), (-0.2357, -0.9024, -0.25), (-0.4714, -0.8047, 0.25), (-0.2357, -0.9024, 0.25), (-0.5547, -0.947, 0.1768), (-0.1996, -1.107, 0.1996), (-0.5547, -0.947, -0.1768), (-0.1996, -1.107, -0.1996), (-0.3881, -0.6625, -0.1768), (-0.194, -0.7429, -0.1768), (-0.3881, -0.6625, 0.1768), (-0.194, -0.7429, 0.1768), (-0.2781, -0.1618, -0.4165), (-0.1391, -0.2194, -0.4165), (-0.229, -0.07788, -0.3733), (-0.1145, -0.1253, -0.3733), (-0.1755, 0.1307, -0.523), (-0.08774, 0.09435, -0.523), (-0.1445, 0.1836, -0.4957), (-0.07223, 0.1537, -0.4957), (-0.1755, 0.6882, -1.456), (-0.08774, 0.6812, -1.491), (-0.1445, 0.6716, -1.399), (-0.07223, 0.6659, -1.428), (-0.1743, 1.231, -1.489), (-0.08646, 1.248, -1.522), (-0.1435, 1.183, -1.454), (-0.07119, 1.196, -1.481), (-0.174, 1.838, -1.135), (-0.08609, 1.867, -1.155), (-0.1432, 1.779, -1.126), (-0.07082, 1.803, -1.143), (-0.1343, 2.16, -0.485), (-0.06624, 2.188, -0.4863), (-0.1105, 2.118, -0.5042), (-0.05441, 2.141, -0.5053), (-0.1341, 2.177, -0.1203), (-0.06598, 2.204, -0.1217), (-0.1102, 2.135, -0.1395), (-0.05415, 2.157, -0.1406), (-0.173, 2.191, 0.2016), (-0.08511, 2.217, 0.1763), (-0.1422, 2.134, 0.2194), (-0.06984, 2.155, 0.1986), (-0.178, 2.302, 0.3829), (-0.09076, 2.307, 0.3458), (-0.1465, 2.265, 0.4297), (-0.07468, 2.27, 0.3991), (-0.1437, 3.108, 0.3925), (-0.06885, 3.108, 0.3602), (-0.1167, 3.084, 0.4373), (-0.05505, 3.084, 0.4108), (-0.1477, 5.22, 0.3747), (-0.0605, 5.219, 0.3371), (-0.1162, 5.191, 0.4268), (-0.04442, 5.191, 0.3959), (-0.255, 0.9763, 0.5985), (-0.51, 0.8707, 0.5985), (-0.2099, 0.8037, 0.5193), (-0.4199, 0.7168, 0.5193), (0.4199, 0.7168, 0.5193), (0.2099, 0.8037, 0.5193), (0.51, 0.8707, 0.5985), (0.255, 0.9763, 0.5985), (0.2099, -0.8037, 0.5193), (0.4199, -0.7168, 0.5193), (0.255, -0.9763, 0.5985), (0.51, -0.8707, 0.5985), (-0.51, -0.8707, 0.5985), (-0.255, -0.9763, 0.5985), (-0.4199, -0.7168, 0.5193), (-0.2099, -0.8037, 0.5193), (-0.2335, 0.8939, 0.935), (-0.467, 0.7972, 0.935), (-0.1922, 0.7359, 0.8624), (-0.3844, 0.6563, 0.8624), (0.3844, 0.6563, 0.8624), (0.1922, 0.7359, 0.8624), (0.467, 0.7972, 0.935), (0.2335, 0.8939, 0.935), (0.1922, -0.7359, 0.8624), (0.3844, -0.6563, 0.8624), (0.2335, -0.8939, 0.935), (0.467, -0.7972, 0.935), (-0.467, -0.7972, 0.935), (-0.2335, -0.8939, 0.935), (-0.3844, -0.6563, 0.8624), (-0.1922, -0.7359, 0.8624), (-0.1633, 0.6251, 1.126), (-0.3266, 0.5575, 1.126), (-0.1344, 0.5146, 1.075), (-0.2688, 0.4589, 1.075), (0.2688, 0.4589, 1.075), (0.1344, 0.5146, 1.075), (0.3266, 0.5575, 1.126), (0.1633, 0.6251, 1.126), (0.1344, -0.5146, 1.075), (0.2688, -0.4589, 1.075), (0.1633, -0.6251, 1.126), (0.3266, -0.5575, 1.126), (-0.3266, -0.5575, 1.126), (-0.1633, -0.6251, 1.126), (-0.2688, -0.4589, 1.075), (-0.1344, -0.5146, 1.075), (-1.062, -0.2774, 0.1768), (-2.367e-07, -1.977, 0.1653), (3.401e-07, -1.977, -0.1653), (0.1169, -1.977, 0.1169), (0.1169, -1.977, -0.1169), (0.1653, -1.977, 2.895e-07), (-0.1653, -1.977, -2.873e-07), (-0.1169, -1.977, 0.1169), (-0.1169, -1.977, -0.1169), (-4.54e-07, -2.789, 0.1082), (-7.648e-08, -2.789, -0.1082), (0.07652, -2.789, 0.07652), (0.07652, -2.789, -0.07652), (0.1082, -2.789, 1.895e-07), (-0.1082, -2.789, -1.881e-07), (-0.07652, -2.789, 0.07652), (-0.07652, -2.789, -0.07652), (-0.947, -0.5547, 0.1768), (-1.062, -0.2774, -0.1768), (-0.947, -0.5547, -0.1768), (-0.7429, -0.194, -0.1768), (-0.6625, -0.3881, -0.1768), (-0.9024, -0.2357, 0.25), (-0.8047, -0.4714, 0.25), (-0.6768, -0.1768, 3.062e-17), (-0.6036, -0.3536, 3.062e-17), (-1.128, -0.2946, 0.0), (-1.006, -0.5893, 0.0), (-0.9024, -0.2357, -0.25), (-0.8047, -0.4714, -0.25), (-0.7429, -0.194, 0.1768), (-0.6625, -0.3881, 0.1768), (-0.4383, 0.1985, -0.3733), (-0.3909, 0.08402, -0.3733), (-0.5324, 0.1739, -0.4165), (-0.4748, 0.03486, -0.4165), (-0.2765, 0.358, -0.4957), (-0.2466, 0.2858, -0.4957), (-0.3359, 0.3425, -0.523), (-0.2996, 0.2548, -0.523), (-0.2765, 0.7052, -1.227), (-0.2466, 0.6913, -1.298), (-0.3359, 0.729, -1.248), (-0.2996, 0.7121, -1.334), (-0.2763, 1.104, -1.299), (-0.2461, 1.137, -1.364), (-0.3356, 1.136, -1.301), (-0.2989, 1.175, -1.379), (-0.2759, 1.637, -1.026), (-0.2457, 1.696, -1.068), (-0.3352, 1.665, -1.013), (-0.2985, 1.737, -1.063), (-0.2133, 1.983, -0.4979), (-0.1899, 2.039, -0.5005), (-0.2593, 1.996, -0.4774), (-0.2309, 2.064, -0.4805), (-0.213, 2.0, -0.1333), (-0.1896, 2.056, -0.1359), (-0.259, 2.013, -0.1127), (-0.2306, 2.081, -0.1158), (-0.2749, 2.011, 0.3415), (-0.2447, 2.062, 0.2909), (-0.3342, 2.041, 0.3499), (-0.2975, 2.103, 0.2884), (-0.276, 2.235, 0.6034), (-0.2472, 2.248, 0.5318), (-0.3354, 2.265, 0.5939), (-0.3003, 2.281, 0.507), (-0.2279, 3.084, 0.5887), (-0.2031, 3.084, 0.5263), (-0.2789, 3.108, 0.5763), (-0.2487, 3.108, 0.5006), (-0.2458, 5.191, 0.6031), (-0.2169, 5.191, 0.5304), (-0.3051, 5.219, 0.5887), (-0.27, 5.219, 0.5005), (-1.077, -0.2774, 0.1768), (-0.962, -0.5547, 0.1768), (-1.143, -0.2946, 0.0), (-1.021, -0.5893, 0.0), (-1.077, -0.2774, 0.1768), (-0.962, -0.5547, 0.1768), (-1.143, -0.2946, 0.0), (-1.021, -0.5893, 0.0), (-1.075, -0.2901, 0.1694), (-0.9694, -0.5442, 0.1694), (-1.135, -0.3059, 0.00742), (-1.023, -0.5758, 0.00742), (-1.067, -0.3081, 0.1589), (-0.975, -0.5293, 0.1589), (-1.119, -0.3219, 0.01792), (-1.022, -0.5568, 0.01792), (-5.323e-07, -3.412, -0.741), (-5.17e-07, -2.921, 0.09119), (-1.215e-07, -2.883, -0.122), (0.07652, -2.915, 0.05998), (0.07652, -2.889, -0.09074), (0.1082, -2.902, -0.01538), (-0.1082, -2.902, -0.01538), (-0.07652, -2.915, 0.05998), (-0.07652, -2.889, -0.09074), (-5.776e-07, -3.048, 0.05149), (-1.647e-07, -2.974, -0.1519), (0.07652, -3.037, 0.02171), (0.07652, -2.985, -0.1221), (0.1082, -3.011, -0.0502), (-0.1082, -3.011, -0.0502), (-0.07652, -3.037, 0.02171), (-0.07652, -2.985, -0.1221), (-6.34e-07, -3.166, -0.009671), (-2.048e-07, -3.058, -0.1971), (0.07652, -3.15, -0.03712), (0.07652, -3.074, -0.1697), (0.1082, -3.112, -0.1034), (-0.1082, -3.112, -0.1034), (-0.07652, -3.15, -0.03712), (-0.07652, -3.074, -0.1697), (-6.845e-07, -3.272, -0.09044), (-2.406e-07, -3.133, -0.2562), (0.07652, -3.252, -0.1147), (0.07652, -3.153, -0.232), (0.1082, -3.202, -0.1733), (-0.1082, -3.202, -0.1733), (-0.07652, -3.252, -0.1147), (-0.07652, -3.153, -0.232), (-7.275e-07, -3.362, -0.1884), (-2.709e-07, -3.196, -0.3275), (0.07652, -3.338, -0.2087), (0.07652, -3.221, -0.3071), (0.1082, -3.279, -0.2579), (-0.1082, -3.279, -0.2579), (-0.07652, -3.338, -0.2087), (-0.07652, -3.221, -0.3071), (-7.617e-07, -3.434, -0.3005), (-2.948e-07, -3.246, -0.4087), (0.07652, -3.406, -0.3163), (0.07652, -3.274, -0.3928), (0.1082, -3.34, -0.3546), (-0.1082, -3.34, -0.3546), (-0.07652, -3.406, -0.3163), (-0.07652, -3.274, -0.3928), (-7.862e-07, -3.485, -0.4233), (-3.117e-07, -3.282, -0.4974), (0.07652, -3.455, -0.4342), (0.07652, -3.312, -0.4865), (0.1082, -3.384, -0.4604), (-0.1082, -3.384, -0.4604), (-0.07652, -3.455, -0.4342), (-0.07652, -3.312, -0.4865), (-8.001e-07, -3.514, -0.5533), (-3.209e-07, -3.301, -0.5908), (0.07652, -3.483, -0.5588), (0.07652, -3.332, -0.5853), (0.1082, -3.408, -0.572), (-0.1082, -3.408, -0.572), (-0.07652, -3.483, -0.5588), (-0.07652, -3.332, -0.5853), (-8.03e-07, -3.521, -0.6863), (-3.223e-07, -3.304, -0.6863), (0.07652, -3.489, -0.6863), (0.07652, -3.336, -0.6863), (0.1082, -3.412, -0.6863), (-0.1082, -3.412, -0.6863), (-0.07652, -3.489, -0.6863), (-0.07652, -3.336, -0.6863), (0.2043, -1.687, 3.578e-07), (0.2433, -1.397, 4.26e-07), (0.172, -1.397, 0.172), (0.1445, -1.687, 0.1445), (-0.1445, -1.687, 0.1445), (-0.172, -1.397, 0.172), (-0.2433, -1.397, -4.228e-07), (-0.2043, -1.687, -3.551e-07), (-3.058e-07, -1.687, 0.2043), (-3.749e-07, -1.397, 0.2433), (0.172, -1.397, -0.172), (0.1445, -1.687, -0.1445), (4.07e-07, -1.687, -0.2043), (4.739e-07, -1.397, -0.2433), (-0.172, -1.397, -0.172), (-0.1445, -1.687, -0.1445), (-0.08839, -0.7134, 3.062e-17), (-0.1179, -0.9512, -0.25), (-0.1179, -0.9512, 0.25), (-0.09981, -1.107, 0.241), (-0.09981, -1.107, -0.241), (-0.09702, -0.783, -0.1768), (-0.09702, -0.783, 0.1768), (-0.06953, -0.2482, -0.4165), (-0.05724, -0.149, -0.3733), (-0.04387, 0.07617, -0.523), (-0.03611, 0.1388, -0.4957), (-0.04387, 0.6777, -1.509), (-0.03611, 0.663, -1.443), (-0.04252, 1.256, -1.538), (-0.03502, 1.203, -1.494), (-0.04215, 1.882, -1.166), (-0.03465, 1.815, -1.152), (-0.03219, 2.202, -0.487), (-0.02638, 2.152, -0.5058), (-0.03194, 2.218, -0.1223), (-0.02613, 2.169, -0.1412), (-0.04117, 2.23, 0.1636), (-0.03367, 2.166, 0.1882), (-0.04715, 2.31, 0.3272), (-0.03879, 2.272, 0.3838), (-0.03141, 3.108, 0.3441), (-0.02422, 3.084, 0.3975), (-0.01689, 5.219, 0.3183), (-0.008525, 5.191, 0.3804), (-0.05845, -1.977, 0.1411), (-0.05845, -1.977, -0.1411), (-0.03826, -2.789, 0.09237), (-0.03826, -2.789, -0.09237), (-0.03826, -2.918, 0.07558), (-0.03826, -2.886, -0.1063), (-0.03826, -3.042, 0.0366), (-0.03826, -2.979, -0.137), (-0.03826, -3.158, -0.0234), (-0.03826, -3.066, -0.1834), (-0.03826, -3.262, -0.1026), (-0.03826, -3.143, -0.2441), (-0.03826, -3.35, -0.1986), (-0.03826, -3.208, -0.3173), (-0.03826, -3.42, -0.3084), (-0.03826, -3.26, -0.4008), (-0.03826, -3.47, -0.4288), (-0.03826, -3.297, -0.4919), (-0.03826, -3.499, -0.556), (-0.03826, -3.317, -0.5881), (-0.05411, -3.412, -0.7136), (-0.03826, -3.505, -0.6863), (-0.03826, -3.32, -0.6863), (-0.08602, -1.397, -0.2077), (-0.07223, -1.687, -0.1744), (-0.08602, -1.397, 0.2077), (-0.07223, -1.687, 0.1744), (0.09702, -0.783, 0.1768), (0.09981, -1.107, 0.241), (0.09981, -1.107, -0.241), (0.09702, -0.783, -0.1768), (0.1179, -0.9512, 0.25), (0.08839, -0.7134, 3.062e-17), (0.1179, -0.9512, -0.25), (0.05724, -0.149, -0.3733), (0.06953, -0.2482, -0.4165), (0.03611, 0.1388, -0.4957), (0.04387, 0.07617, -0.523), (0.03611, 0.663, -1.443), (0.04387, 0.6777, -1.509), (0.03721, 1.203, -1.494), (0.04522, 1.255, -1.537), (0.03758, 1.815, -1.152), (0.04559, 1.882, -1.165), (0.0296, 2.152, -0.5059), (0.03581, 2.201, -0.487), (0.02983, 2.169, -0.1412), (0.03604, 2.218, -0.1224), (0.03856, 2.166, 0.1883), (0.04657, 2.23, 0.1638), (0.03343, 2.272, 0.3827), (0.04057, 2.31, 0.3258), (0.03779, 3.083, 0.3966), (0.04392, 3.107, 0.343), (0.06369, 5.19, 0.3794), (0.07083, 5.218, 0.317), (0.05845, -1.977, 0.1411), (0.05845, -1.977, -0.1411), (0.03826, -2.789, 0.09237), (0.03826, -2.789, -0.09237), (0.03826, -2.918, 0.07558), (0.03826, -2.886, -0.1063), (0.03826, -3.042, 0.0366), (0.03826, -2.979, -0.137), (0.03826, -3.158, -0.0234), (0.03826, -3.066, -0.1834), (0.03826, -3.262, -0.1026), (0.03826, -3.143, -0.2441), (0.03826, -3.35, -0.1986), (0.03826, -3.208, -0.3173), (0.03826, -3.42, -0.3084), (0.03826, -3.26, -0.4008), (0.03826, -3.47, -0.4288), (0.03826, -3.297, -0.4919), (0.03826, -3.499, -0.556), (0.03826, -3.317, -0.5881), (0.03826, -3.505, -0.6863), (0.03826, -3.32, -0.6863), (0.05411, -3.412, -0.7136), (0.08602, -1.397, 0.2077), (0.07223, -1.687, 0.1744), (0.08602, -1.397, -0.2077), (0.07223, -1.687, -0.1744), (0.2238, -1.542, 3.919e-07), (0.1583, -1.542, 0.1583), (-0.1583, -1.542, 0.1583), (-0.2238, -1.542, -3.889e-07), (-3.404e-07, -1.542, 0.2238), (0.1583, -1.542, -0.1583), (4.405e-07, -1.542, -0.2238), (-0.1583, -1.542, -0.1583), (-0.07913, -1.542, 0.191), (-0.07913, -1.542, -0.191), (0.07913, -1.542, -0.191), (0.07913, -1.542, 0.191), (5.783e-07, -1.452, -0.3584), (-0.08602, -1.452, -0.3228), (0.08602, -1.452, -0.3228), (5.448e-07, -1.598, -0.3389), (-0.07913, -1.598, -0.3061), (0.07913, -1.598, -0.3061), (6.975e-07, -1.433, -0.4421), (-0.08602, -1.433, -0.4064), (0.08602, -1.433, -0.4064), (6.64e-07, -1.578, -0.4226), (-0.07913, -1.578, -0.3898), (0.07913, -1.578, -0.3898), (7.571e-07, -1.347, -0.4949), (-0.08602, -1.347, -0.4593), (0.08602, -1.347, -0.4593), (7.236e-07, -1.492, -0.4754), (-0.07913, -1.492, -0.4427), (0.07913, -1.492, -0.4427)], [], [(0, 8, 9, 1), (1, 9, 10, 2), (2, 10, 11, 3), (3, 11, 12, 4), (4, 12, 13, 5), (5, 13, 14, 6), (6, 14, 15, 7), (0, 7, 15, 8), (8, 16, 17, 9), (9, 17, 18, 10), (10, 18, 19, 11), (11, 19, 20, 12), (12, 20, 21, 13), (13, 21, 22, 14), (14, 22, 23, 15), (15, 23, 16, 8), (16, 24, 25, 17), (17, 25, 26, 18), (18, 26, 27, 19), (19, 27, 28, 20), (20, 28, 29, 21), (21, 29, 30, 22), (22, 30, 31, 23), (23, 31, 24, 16), (24, 32, 33, 25), (25, 33, 34, 26), (26, 34, 35, 27), (27, 35, 36, 28), (28, 36, 37, 29), (29, 37, 38, 30), (30, 38, 39, 31), (31, 39, 32, 24), (32, 40, 41, 33), (33, 41, 42, 34), (34, 42, 43, 35), (35, 43, 44, 36), (36, 44, 45, 37), (37, 45, 46, 38), (38, 46, 47, 39), (39, 47, 40, 32), (40, 48, 49, 41), (41, 49, 50, 42), (42, 50, 51, 43), (43, 51, 52, 44), (44, 52, 53, 45), (45, 53, 54, 46), (46, 54, 55, 47), (47, 55, 48, 40), (48, 56, 57, 49), (49, 57, 58, 50), (50, 58, 59, 51), (51, 59, 60, 52), (52, 60, 61, 53), (53, 61, 62, 54), (54, 62, 63, 55), (55, 63, 56, 48), (56, 0, 1, 57), (57, 1, 2, 58), (58, 2, 3, 59), (59, 3, 4, 60), (60, 4, 5, 61), (61, 5, 6, 62), (62, 6, 7, 63), (63, 7, 0, 56), (64, 72, 73, 65), (65, 73, 74, 66), (66, 74, 75, 67), (67, 75, 76, 68), (68, 76, 77, 69), (612, 109, 137, 624), (70, 78, 79, 71), (64, 71, 79, 72), (368, 80, 81, 366), (366, 81, 82, 374), (374, 82, 83, 364), (364, 83, 84, 370), (370, 84, 85, 376), (834, 117, 140, 836), (372, 86, 87, 378), (378, 87, 80, 368), (314, 88, 89, 304), (304, 89, 90, 310), (310, 90, 91, 318), (318, 91, 92, 312), (312, 92, 93, 306), (102, 94, 134, 136), (316, 94, 95, 308), (308, 95, 88, 314), (88, 96, 97, 89), (89, 97, 98, 90), (90, 98, 99, 91), (91, 99, 100, 92), (92, 100, 101, 93), (93, 101, 135, 133), (94, 102, 103, 95), (95, 103, 96, 88), (618, 104, 105, 608), (608, 105, 106, 614), (614, 106, 107, 622), (622, 107, 108, 616), (616, 108, 109, 612), (376, 85, 131, 382), (620, 110, 111, 610), (610, 111, 104, 618), (883, 767, 595, 858), (775, 112, 113, 774), (774, 113, 114, 778), (778, 114, 115, 772), (772, 115, 116, 777), (70, 125, 142, 128), (773, 117, 118, 776), (827, 760, 598, 801), (436, 119, 120, 426), (426, 120, 121, 432), (432, 121, 122, 424), (424, 122, 123, 434), (434, 123, 124, 430), (777, 116, 139, 780), (438, 125, 126, 428), (428, 126, 119, 436), (119, 64, 65, 120), (120, 65, 66, 121), (121, 66, 67, 122), (122, 67, 68, 123), (123, 68, 69, 124), (306, 93, 133, 320), (125, 70, 71, 126), (126, 71, 64, 119), (136, 134, 150, 152), (382, 131, 147, 386), (127, 129, 145, 143), (141, 127, 143, 157), (780, 139, 155, 782), (624, 137, 153, 628), (321, 132, 148, 325), (320, 133, 149, 324), (430, 124, 141, 440), (371, 78, 130, 379), (78, 70, 128, 130), (69, 77, 129, 127), (124, 69, 127, 141), (619, 102, 136, 625), (487, 110, 138, 499), (315, 86, 132, 321), (628, 153, 169, 632), (325, 148, 164, 329), (324, 149, 165, 328), (838, 156, 172, 840), (629, 152, 168, 633), (149, 151, 167, 165), (144, 158, 174, 160), (383, 146, 162, 387), (499, 138, 154, 503), (130, 128, 144, 146), (440, 141, 157, 444), (379, 130, 146, 383), (128, 142, 158, 144), (133, 135, 151, 149), (625, 136, 152, 629), (836, 140, 156, 838), (387, 162, 178, 391), (448, 173, 189, 452), (162, 160, 176, 178), (507, 170, 186, 511), (168, 166, 182, 184), (390, 163, 179, 394), (159, 161, 177, 175), (173, 159, 175, 189), (782, 155, 171, 784), (157, 143, 159, 173), (143, 145, 161, 159), (386, 147, 163, 390), (152, 150, 166, 168), (503, 154, 170, 507), (146, 144, 160, 162), (444, 157, 173, 448), (184, 182, 198, 200), (394, 179, 195, 398), (175, 177, 193, 191), (189, 175, 191, 205), (786, 187, 203, 788), (636, 185, 201, 640), (333, 180, 196, 337), (332, 181, 197, 336), (160, 174, 190, 176), (165, 167, 183, 181), (633, 168, 184, 637), (840, 172, 188, 842), (328, 165, 181, 332), (329, 164, 180, 333), (632, 169, 185, 636), (784, 171, 187, 786), (640, 201, 217, 644), (337, 196, 212, 341), (336, 197, 213, 340), (844, 204, 220, 846), (641, 200, 216, 645), (197, 199, 215, 213), (192, 206, 222, 208), (395, 194, 210, 399), (511, 186, 202, 515), (178, 176, 192, 194), (452, 189, 205, 456), (391, 178, 194, 395), (176, 190, 206, 192), (181, 183, 199, 197), (637, 184, 200, 641), (842, 188, 204, 844), (208, 222, 238, 224), (399, 210, 226, 403), (460, 221, 237, 464), (210, 208, 224, 226), (519, 218, 234, 523), (216, 214, 230, 232), (402, 211, 227, 406), (207, 209, 225, 223), (788, 203, 219, 790), (205, 191, 207, 221), (191, 193, 209, 207), (398, 195, 211, 402), (200, 198, 214, 216), (515, 202, 218, 519), (194, 192, 208, 210), (456, 205, 221, 460), (232, 230, 246, 248), (406, 227, 243, 410), (223, 225, 241, 239), (237, 223, 239, 253), (792, 235, 251, 794), (648, 233, 249, 652), (345, 228, 244, 349), (344, 229, 245, 348), (213, 215, 231, 229), (645, 216, 232, 649), (846, 220, 236, 848), (340, 213, 229, 344), (341, 212, 228, 345), (644, 217, 233, 648), (790, 219, 235, 792), (221, 207, 223, 237), (652, 249, 265, 656), (349, 244, 260, 353), (348, 245, 261, 352), (850, 252, 268, 852), (653, 248, 264, 657), (245, 247, 263, 261), (240, 254, 270, 256), (407, 242, 258, 411), (523, 234, 250, 527), (226, 224, 240, 242), (464, 237, 253, 468), (403, 226, 242, 407), (224, 238, 254, 240), (229, 231, 247, 245), (649, 232, 248, 653), (848, 236, 252, 850), (256, 270, 286, 272), (411, 258, 274, 415), (472, 269, 285, 476), (258, 256, 272, 274), (531, 266, 282, 535), (264, 262, 278, 280), (414, 259, 275, 418), (255, 257, 273, 271), (794, 251, 267, 796), (253, 239, 255, 269), (239, 241, 257, 255), (410, 243, 259, 414), (248, 246, 262, 264), (527, 250, 266, 531), (242, 240, 256, 258), (468, 253, 269, 472), (280, 278, 294, 296), (418, 275, 291, 422), (271, 273, 289, 287), (285, 271, 287, 301), (798, 283, 299, 800), (660, 281, 297, 664), (357, 276, 292, 361), (356, 277, 293, 360), (261, 263, 279, 277), (657, 264, 280, 661), (852, 268, 284, 854), (352, 261, 277, 356), (353, 260, 276, 357), (656, 265, 281, 660), (796, 267, 283, 798), (269, 255, 271, 285), (287, 289, 290, 288), (422, 291, 292, 420), (360, 293, 294, 362), (293, 295, 296, 294), (664, 297, 298, 666), (800, 299, 300, 799), (480, 301, 302, 482), (301, 287, 288, 302), (535, 282, 298, 539), (274, 272, 288, 290), (476, 285, 301, 480), (415, 274, 290, 419), (272, 286, 302, 288), (277, 279, 295, 293), (661, 280, 296, 665), (854, 284, 300, 856), (291, 359, 361, 292), (359, 360, 362, 361), (262, 354, 358, 278), (354, 353, 357, 358), (259, 351, 355, 275), (351, 352, 356, 355), (275, 355, 359, 291), (355, 356, 360, 359), (278, 358, 362, 294), (358, 357, 361, 362), (243, 347, 351, 259), (347, 348, 352, 351), (246, 350, 354, 262), (350, 349, 353, 354), (214, 342, 346, 230), (342, 341, 345, 346), (211, 339, 343, 227), (339, 340, 344, 343), (227, 343, 347, 243), (343, 344, 348, 347), (230, 346, 350, 246), (346, 345, 349, 350), (195, 335, 339, 211), (335, 336, 340, 339), (198, 338, 342, 214), (338, 337, 341, 342), (166, 330, 334, 182), (330, 329, 333, 334), (163, 327, 331, 179), (327, 328, 332, 331), (179, 331, 335, 195), (331, 332, 336, 335), (182, 334, 338, 198), (334, 333, 337, 338), (147, 323, 327, 163), (323, 324, 328, 327), (150, 326, 330, 166), (326, 325, 329, 330), (94, 316, 322, 134), (316, 315, 321, 322), (131, 319, 323, 147), (319, 320, 324, 323), (134, 322, 326, 150), (322, 321, 325, 326), (85, 305, 319, 131), (305, 306, 320, 319), (87, 307, 313, 80), (307, 308, 314, 313), (86, 315, 307, 87), (315, 316, 308, 307), (84, 311, 305, 85), (311, 312, 306, 305), (83, 317, 311, 84), (317, 318, 312, 311), (82, 309, 317, 83), (363, 373, 549, 547), (81, 303, 309, 82), (303, 304, 310, 309), (80, 313, 303, 81), (313, 314, 304, 303), (276, 416, 420, 292), (416, 415, 419, 420), (289, 421, 419, 290), (421, 422, 420, 419), (273, 417, 421, 289), (417, 418, 422, 421), (241, 409, 413, 257), (409, 410, 414, 413), (257, 413, 417, 273), (413, 414, 418, 417), (260, 412, 416, 276), (412, 411, 415, 416), (228, 404, 408, 244), (404, 403, 407, 408), (244, 408, 412, 260), (408, 407, 411, 412), (225, 405, 409, 241), (405, 406, 410, 409), (193, 397, 401, 209), (397, 398, 402, 401), (209, 401, 405, 225), (401, 402, 406, 405), (212, 400, 404, 228), (400, 399, 403, 404), (180, 392, 396, 196), (392, 391, 395, 396), (196, 396, 400, 212), (396, 395, 399, 400), (177, 393, 397, 193), (393, 394, 398, 397), (145, 385, 389, 161), (385, 386, 390, 389), (161, 389, 393, 177), (389, 390, 394, 393), (164, 388, 392, 180), (388, 387, 391, 392), (132, 380, 384, 148), (380, 379, 383, 384), (148, 384, 388, 164), (384, 383, 387, 388), (86, 372, 380, 132), (372, 371, 379, 380), (129, 381, 385, 145), (381, 382, 386, 385), (77, 375, 381, 129), (375, 376, 382, 381), (79, 377, 367, 72), (377, 378, 368, 367), (78, 371, 377, 79), (371, 372, 378, 377), (76, 369, 375, 77), (369, 370, 376, 375), (75, 363, 369, 76), (363, 364, 370, 369), (74, 373, 363, 75), (489, 490, 556, 555), (73, 365, 373, 74), (365, 366, 374, 373), (72, 367, 365, 73), (367, 368, 366, 365), (286, 478, 482, 302), (478, 477, 481, 482), (853, 475, 479, 855), (475, 476, 480, 479), (855, 479, 481, 856), (479, 480, 482, 481), (270, 474, 478, 286), (474, 473, 477, 478), (849, 467, 471, 851), (467, 468, 472, 471), (851, 471, 475, 853), (471, 472, 476, 475), (238, 466, 470, 254), (466, 465, 469, 470), (847, 463, 467, 849), (463, 464, 468, 467), (254, 470, 474, 270), (470, 469, 473, 474), (222, 462, 466, 238), (462, 461, 465, 466), (843, 455, 459, 845), (455, 456, 460, 459), (845, 459, 463, 847), (459, 460, 464, 463), (190, 454, 458, 206), (454, 453, 457, 458), (841, 451, 455, 843), (451, 452, 456, 455), (206, 458, 462, 222), (458, 457, 461, 462), (174, 450, 454, 190), (450, 449, 453, 454), (837, 443, 447, 839), (443, 444, 448, 447), (839, 447, 451, 841), (447, 448, 452, 451), (142, 442, 446, 158), (442, 441, 445, 446), (835, 439, 443, 837), (439, 440, 444, 443), (158, 446, 450, 174), (446, 445, 449, 450), (831, 429, 439, 835), (429, 430, 440, 439), (756, 759, 594, 596), (427, 428, 436, 435), (834, 437, 427, 830), (437, 438, 428, 427), (833, 433, 429, 831), (433, 434, 430, 429), (828, 423, 433, 833), (423, 424, 434, 433), (832, 431, 423, 828), (424, 423, 551, 552), (829, 425, 431, 832), (425, 426, 432, 431), (760, 763, 597, 598), (435, 436, 426, 425), (125, 438, 442, 142), (438, 437, 441, 442), (797, 536, 540, 799), (536, 535, 539, 540), (297, 541, 539, 298), (541, 542, 540, 539), (265, 533, 537, 281), (533, 534, 538, 537), (281, 537, 541, 297), (537, 538, 542, 541), (793, 528, 532, 795), (528, 527, 531, 532), (249, 529, 533, 265), (529, 530, 534, 533), (795, 532, 536, 797), (532, 531, 535, 536), (791, 524, 528, 793), (524, 523, 527, 528), (217, 521, 525, 233), (521, 522, 526, 525), (233, 525, 529, 249), (525, 526, 530, 529), (787, 516, 520, 789), (516, 515, 519, 520), (201, 517, 521, 217), (517, 518, 522, 521), (789, 520, 524, 791), (520, 519, 523, 524), (785, 512, 516, 787), (512, 511, 515, 516), (169, 509, 513, 185), (509, 510, 514, 513), (185, 513, 517, 201), (513, 514, 518, 517), (781, 504, 508, 783), (504, 503, 507, 508), (153, 505, 509, 169), (505, 506, 510, 509), (783, 508, 512, 785), (508, 507, 511, 512), (779, 500, 504, 781), (500, 499, 503, 504), (773, 488, 500, 779), (488, 487, 499, 500), (137, 501, 505, 153), (501, 502, 506, 505), (109, 495, 501, 137), (495, 496, 502, 501), (111, 493, 483, 104), (493, 494, 484, 483), (110, 487, 493, 111), (487, 488, 494, 493), (108, 485, 495, 109), (485, 486, 496, 495), (107, 497, 485, 108), (497, 498, 486, 485), (106, 489, 497, 107), (423, 431, 553, 551), (105, 491, 489, 106), (491, 492, 490, 489), (104, 483, 491, 105), (483, 484, 492, 491), (550, 548, 564, 566), (557, 555, 571, 573), (547, 549, 565, 563), (558, 557, 573, 574), (431, 432, 554, 553), (498, 497, 557, 558), (373, 374, 550, 549), (432, 424, 552, 554), (374, 364, 548, 550), (309, 310, 544, 543), (318, 317, 545, 546), (497, 489, 555, 557), (490, 498, 558, 556), (364, 363, 547, 548), (317, 309, 543, 545), (310, 318, 546, 544), (571, 572, 588, 587), (564, 563, 579, 580), (570, 568, 584, 586), (560, 562, 578, 576), (543, 544, 560, 559), (556, 558, 574, 572), (552, 551, 567, 568), (546, 545, 561, 562), (553, 554, 570, 569), (545, 543, 559, 561), (551, 553, 569, 567), (544, 546, 562, 560), (554, 552, 568, 570), (548, 547, 563, 564), (555, 556, 572, 571), (549, 550, 566, 565), (575, 576, 578, 577), (581, 582, 580, 579), (585, 586, 584, 583), (587, 588, 590, 589), (565, 566, 582, 581), (574, 573, 589, 590), (563, 565, 581, 579), (573, 571, 587, 589), (566, 564, 580, 582), (559, 560, 576, 575), (572, 574, 590, 588), (568, 567, 583, 584), (562, 561, 577, 578), (569, 570, 586, 585), (561, 559, 575, 577), (567, 569, 585, 583), (802, 593, 601, 804), (857, 592, 600, 859), (596, 594, 602, 604), (598, 597, 605, 606), (881, 764, 592, 857), (763, 771, 599, 597), (767, 756, 596, 595), (825, 768, 593, 802), (605, 607, 691, 689), (803, 606, 690, 805), (804, 601, 685, 806), (859, 600, 684, 861), (801, 598, 606, 803), (597, 599, 607, 605), (595, 596, 604, 603), (858, 595, 603, 860), (282, 662, 666, 298), (662, 661, 665, 666), (295, 663, 665, 296), (663, 664, 666, 665), (263, 655, 659, 279), (655, 656, 660, 659), (266, 658, 662, 282), (658, 657, 661, 662), (279, 659, 663, 295), (659, 660, 664, 663), (234, 650, 654, 250), (650, 649, 653, 654), (250, 654, 658, 266), (654, 653, 657, 658), (247, 651, 655, 263), (651, 652, 656, 655), (215, 643, 647, 231), (643, 644, 648, 647), (218, 646, 650, 234), (646, 645, 649, 650), (231, 647, 651, 247), (647, 648, 652, 651), (186, 638, 642, 202), (638, 637, 641, 642), (202, 642, 646, 218), (642, 641, 645, 646), (199, 639, 643, 215), (639, 640, 644, 643), (167, 631, 635, 183), (631, 632, 636, 635), (170, 634, 638, 186), (634, 633, 637, 638), (183, 635, 639, 199), (635, 636, 640, 639), (138, 626, 630, 154), (626, 625, 629, 630), (154, 630, 634, 170), (630, 629, 633, 634), (151, 627, 631, 167), (627, 628, 632, 631), (110, 620, 626, 138), (620, 619, 625, 626), (135, 623, 627, 151), (623, 624, 628, 627), (103, 609, 617, 96), (609, 610, 618, 617), (102, 619, 609, 103), (619, 620, 610, 609), (100, 615, 611, 101), (615, 616, 612, 611), (99, 621, 615, 100), (621, 622, 616, 615), (98, 613, 621, 99), (613, 614, 622, 621), (97, 591, 613, 98), (591, 608, 614, 613), (96, 617, 591, 97), (608, 591, 667, 668), (101, 611, 623, 135), (611, 612, 624, 623), (667, 669, 673, 671), (591, 617, 669, 667), (617, 618, 670, 669), (618, 608, 668, 670), (674, 672, 676, 678), (668, 667, 671, 672), (670, 668, 672, 674), (669, 670, 674, 673), (675, 677, 681, 679), (673, 674, 678, 677), (671, 673, 677, 675), (672, 671, 675, 676), (681, 682, 680, 679), (676, 675, 679, 680), (678, 676, 680, 682), (677, 678, 682, 681), (806, 685, 693, 808), (861, 684, 692, 863), (688, 686, 694, 696), (690, 689, 697, 698), (603, 604, 688, 687), (860, 603, 687, 862), (606, 605, 689, 690), (604, 602, 686, 688), (698, 697, 705, 706), (864, 695, 703, 866), (695, 696, 704, 703), (697, 699, 707, 705), (805, 690, 698, 807), (689, 691, 699, 697), (687, 688, 696, 695), (862, 687, 695, 864), (705, 707, 715, 713), (809, 706, 714, 811), (810, 701, 709, 812), (865, 700, 708, 867), (696, 694, 702, 704), (863, 692, 700, 865), (808, 693, 701, 810), (807, 698, 706, 809), (812, 709, 717, 814), (867, 708, 716, 869), (712, 710, 718, 720), (714, 713, 721, 722), (703, 704, 712, 711), (866, 703, 711, 868), (706, 705, 713, 714), (704, 702, 710, 712), (869, 716, 724, 871), (720, 718, 726, 728), (722, 721, 729, 730), (870, 719, 727, 872), (811, 714, 722, 813), (713, 715, 723, 721), (711, 712, 720, 719), (868, 711, 719, 870), (872, 727, 735, 874), (727, 728, 736, 735), (729, 731, 739, 737), (815, 730, 738, 817), (814, 717, 725, 816), (813, 722, 730, 815), (721, 723, 731, 729), (719, 720, 728, 727), (737, 739, 747, 745), (817, 738, 746, 819), (818, 733, 741, 820), (873, 732, 740, 875), (730, 729, 737, 738), (728, 726, 734, 736), (871, 724, 732, 873), (816, 725, 733, 818), (820, 741, 749, 823), (875, 740, 748, 877), (744, 742, 750, 752), (746, 745, 753, 754), (735, 736, 744, 743), (874, 735, 743, 876), (738, 737, 745, 746), (736, 734, 742, 744), (821, 683, 748, 822), (823, 749, 683, 821), (878, 751, 752, 879), (879, 752, 750, 877), (819, 746, 754, 822), (745, 747, 755, 753), (743, 744, 752, 751), (876, 743, 751, 878), (776, 118, 769, 824), (893, 890, 768, 825), (427, 435, 757, 766), (889, 884, 756, 767), (484, 494, 770, 762), (887, 891, 771, 763), (829, 112, 765, 880), (895, 888, 764, 881), (492, 484, 762, 761), (886, 887, 763, 760), (435, 425, 758, 757), (884, 885, 759, 756), (775, 492, 761, 826), (892, 886, 760, 827), (830, 427, 766, 882), (894, 889, 767, 883), (888, 892, 827, 764), (112, 775, 826, 765), (891, 893, 825, 771), (494, 776, 824, 770), (740, 819, 822, 748), (755, 823, 821, 753), (753, 821, 822, 754), (747, 820, 823, 755), (731, 816, 818, 739), (739, 818, 820, 747), (732, 817, 819, 740), (716, 813, 815, 724), (723, 814, 816, 731), (724, 815, 817, 732), (708, 811, 813, 716), (715, 812, 814, 723), (692, 807, 809, 700), (699, 808, 810, 707), (707, 810, 812, 715), (700, 809, 811, 708), (684, 805, 807, 692), (691, 806, 808, 699), (592, 801, 803, 600), (607, 804, 806, 691), (600, 803, 805, 684), (771, 825, 802, 599), (599, 802, 804, 607), (117, 773, 779, 140), (140, 779, 781, 156), (172, 783, 785, 188), (156, 781, 783, 172), (188, 785, 787, 204), (220, 789, 791, 236), (204, 787, 789, 220), (236, 791, 793, 252), (268, 795, 797, 284), (252, 793, 795, 268), (284, 797, 799, 300), (542, 800, 799, 540), (534, 796, 798, 538), (538, 798, 800, 542), (530, 794, 796, 534), (522, 790, 792, 526), (526, 792, 794, 530), (518, 788, 790, 522), (510, 784, 786, 514), (514, 786, 788, 518), (506, 782, 784, 510), (502, 780, 782, 506), (496, 777, 780, 502), (764, 827, 801, 592), (488, 773, 776, 494), (486, 772, 777, 496), (498, 778, 772, 486), (490, 774, 778, 498), (492, 775, 774, 490), (890, 894, 883, 768), (118, 830, 882, 769), (885, 895, 881, 759), (425, 829, 880, 758), (741, 876, 878, 749), (683, 879, 877, 748), (749, 878, 879, 683), (733, 874, 876, 741), (742, 875, 877, 750), (726, 871, 873, 734), (734, 873, 875, 742), (725, 872, 874, 733), (709, 868, 870, 717), (717, 870, 872, 725), (718, 869, 871, 726), (701, 866, 868, 709), (710, 867, 869, 718), (694, 863, 865, 702), (702, 865, 867, 710), (685, 862, 864, 693), (693, 864, 866, 701), (601, 860, 862, 685), (686, 861, 863, 694), (593, 858, 860, 601), (602, 859, 861, 686), (759, 881, 857, 594), (594, 857, 859, 602), (112, 829, 832, 113), (113, 832, 828, 114), (114, 828, 833, 115), (115, 833, 831, 116), (117, 834, 830, 118), (116, 831, 835, 139), (139, 835, 837, 155), (171, 839, 841, 187), (155, 837, 839, 171), (187, 841, 843, 203), (219, 845, 847, 235), (203, 843, 845, 219), (235, 847, 849, 251), (267, 851, 853, 283), (251, 849, 851, 267), (299, 855, 856, 300), (283, 853, 855, 299), (477, 854, 856, 481), (473, 852, 854, 477), (465, 848, 850, 469), (469, 850, 852, 473), (461, 846, 848, 465), (453, 842, 844, 457), (457, 844, 846, 461), (449, 840, 842, 453), (441, 836, 838, 445), (445, 838, 840, 449), (768, 883, 858, 593), (437, 834, 836, 441), (758, 880, 895, 885), (824, 769, 896, 897), (770, 824, 893, 891), (765, 826, 892, 888), (882, 766, 889, 894), (826, 761, 886, 892), (757, 758, 885, 884), (761, 762, 887, 886), (880, 765, 888, 895), (762, 770, 891, 887), (766, 757, 884, 889), (890, 893, 900, 899), (899, 900, 906, 905), (896, 898, 904, 902), (882, 894, 901, 898), (894, 890, 899, 901), (769, 882, 898, 896), (893, 824, 897, 900), (906, 903, 909, 912), (907, 905, 911, 913), (898, 901, 907, 904), (897, 896, 902, 903), (901, 899, 905, 907), (900, 897, 903, 906), (908, 910, 913, 911), (909, 908, 911, 912), (902, 904, 910, 908), (905, 906, 912, 911), (904, 907, 913, 910), (903, 902, 908, 909)])
me_torus.materials.append(mat_material_003)
me_torus.use_remesh_preserve_volume = False
me_torus.use_remesh_preserve_attributes = False
me_torus.use_mirror_vertex_groups = False
me_torus.update()

# ---- objects
ob_cube_094 = bpy.data.objects.new('Cube.094', me_cube_159)
ob_cube_093 = bpy.data.objects.new('Cube.093', me_cube_158)
ob_cube_092 = bpy.data.objects.new('Cube.092', me_cube_157)
ob_cube_091 = bpy.data.objects.new('Cube.091', me_cube_156)
ob_cube_090 = bpy.data.objects.new('Cube.090', me_cube_155)
ob_cube_089 = bpy.data.objects.new('Cube.089', me_cube_154)
ob_cube_088 = bpy.data.objects.new('Cube.088', me_cube_153)
ob_cube_087 = bpy.data.objects.new('Cube.087', me_cube_152)
ob_cube_086 = bpy.data.objects.new('Cube.086', me_cube_151)
ob_cube_085 = bpy.data.objects.new('Cube.085', me_cube_150)
ob_cube_084 = bpy.data.objects.new('Cube.084', me_cube_149)
ob_cube_083 = bpy.data.objects.new('Cube.083', me_cube_148)
ob_cube_082 = bpy.data.objects.new('Cube.082', me_cube_147)
ob_cube_081 = bpy.data.objects.new('Cube.081', me_cube_146)
ob_cube_080 = bpy.data.objects.new('Cube.080', me_cube_145)
ob_cube_063 = bpy.data.objects.new('Cube.063', me_cube_144)
ob_cube_062 = bpy.data.objects.new('Cube.062', me_cube_143)
ob_cube_061 = bpy.data.objects.new('Cube.061', me_cube_142)
ob_cube_060 = bpy.data.objects.new('Cube.060', me_cube_141)
ob_cube_059 = bpy.data.objects.new('Cube.059', me_cube_140)
ob_cube_058 = bpy.data.objects.new('Cube.058', me_cube_139)
ob_cube_057 = bpy.data.objects.new('Cube.057', me_cube_138)
ob_cube_056 = bpy.data.objects.new('Cube.056', me_cube_137)
ob_cube_055 = bpy.data.objects.new('Cube.055', me_cube_136)
ob_cube_054 = bpy.data.objects.new('Cube.054', me_cube_135)
ob_cube_053 = bpy.data.objects.new('Cube.053', me_cube_134)
ob_cube_052 = bpy.data.objects.new('Cube.052', me_cube_133)
ob_cube_051 = bpy.data.objects.new('Cube.051', me_cube_132)
ob_cube_050 = bpy.data.objects.new('Cube.050', me_cube_131)
ob_cube_049 = bpy.data.objects.new('Cube.049', me_cube_130)
ob_cube_048 = bpy.data.objects.new('Cube.048', me_cube_129)
ob_cube_047 = bpy.data.objects.new('Cube.047', me_cube_128)
ob_cube_046 = bpy.data.objects.new('Cube.046', me_cube_127)
ob_cube_045 = bpy.data.objects.new('Cube.045', me_cube_126)
ob_cube_044 = bpy.data.objects.new('Cube.044', me_cube_125)
ob_cube_043 = bpy.data.objects.new('Cube.043', me_cube_124)
ob_cube_042 = bpy.data.objects.new('Cube.042', me_cube_123)
ob_cube_041 = bpy.data.objects.new('Cube.041', me_cube_122)
ob_cube_040 = bpy.data.objects.new('Cube.040', me_cube_121)
ob_cube_039 = bpy.data.objects.new('Cube.039', me_cube_120)
ob_cube_038 = bpy.data.objects.new('Cube.038', me_cube_119)
ob_cube_037 = bpy.data.objects.new('Cube.037', me_cube_118)
ob_cube_036 = bpy.data.objects.new('Cube.036', me_cube_117)
ob_cube_035 = bpy.data.objects.new('Cube.035', me_cube_116)
ob_cube_034 = bpy.data.objects.new('Cube.034', me_cube_115)
ob_cube_033 = bpy.data.objects.new('Cube.033', me_cube_114)
ob_cube_032 = bpy.data.objects.new('Cube.032', me_cube_113)
ob_cube_031 = bpy.data.objects.new('Cube.031', me_cube_112)
ob_cube_030 = bpy.data.objects.new('Cube.030', me_cube_111)
ob_cube_029 = bpy.data.objects.new('Cube.029', me_cube_110)
ob_cube_028 = bpy.data.objects.new('Cube.028', me_cube_109)
ob_cube_027 = bpy.data.objects.new('Cube.027', me_cube_108)
ob_cube_026 = bpy.data.objects.new('Cube.026', me_cube_107)
ob_cube_025 = bpy.data.objects.new('Cube.025', me_cube_106)
ob_cube_024 = bpy.data.objects.new('Cube.024', me_cube_105)
ob_cube_023 = bpy.data.objects.new('Cube.023', me_cube_104)
ob_cube_022 = bpy.data.objects.new('Cube.022', me_cube_103)
ob_cube_021 = bpy.data.objects.new('Cube.021', me_cube_102)
ob_cube_020 = bpy.data.objects.new('Cube.020', me_cube_101)
ob_cube_019 = bpy.data.objects.new('Cube.019', me_cube_100)
ob_cube_018 = bpy.data.objects.new('Cube.018', me_cube_099)
ob_cube_017 = bpy.data.objects.new('Cube.017', me_cube_098)
ob_cube_016 = bpy.data.objects.new('Cube.016', me_cube_097)
ob_cube_015 = bpy.data.objects.new('Cube.015', me_cube_096)
ob_cube_014 = bpy.data.objects.new('Cube.014', me_cube_095)
ob_cube_013 = bpy.data.objects.new('Cube.013', me_cube_094)
ob_cube_012 = bpy.data.objects.new('Cube.012', me_cube_093)
ob_cube_011 = bpy.data.objects.new('Cube.011', me_cube_092)
ob_cube_010 = bpy.data.objects.new('Cube.010', me_cube_091)
ob_cube_009 = bpy.data.objects.new('Cube.009', me_cube_090)
ob_cube_008 = bpy.data.objects.new('Cube.008', me_cube_089)
ob_cube_007 = bpy.data.objects.new('Cube.007', me_cube_088)
ob_cube_006 = bpy.data.objects.new('Cube.006', me_cube_087)
ob_cube_005 = bpy.data.objects.new('Cube.005', me_cube_086)
ob_cube_004 = bpy.data.objects.new('Cube.004', me_cube_085)
ob_cube_003 = bpy.data.objects.new('Cube.003', me_cube_084)
ob_cube_002 = bpy.data.objects.new('Cube.002', me_cube_083)
ob_cube_001 = bpy.data.objects.new('Cube.001', me_cube_082)
ob_cube_000 = bpy.data.objects.new('Cube.000', me_cube_081)
ob_cube_079 = bpy.data.objects.new('Cube.079', me_cube_080)
ob_torus = bpy.data.objects.new('Torus', me_torus)

# ---- transforms, parenting, visibility, modifiers, constraints
ob_cube_094.location = (0.027, -0.2882, 1.986)
ob_cube_094.rotation_euler = (0.0, -0.0, 3.13)
ob_cube_094.scale = (0.02483, 0.02483, 0.02483)
ob_cube_094.lineart.crease_threshold = 0.0
ob_cube_093.location = (0.027, -0.2882, 1.986)
ob_cube_093.rotation_euler = (0.0, -0.0, 3.13)
ob_cube_093.scale = (0.02483, 0.02483, 0.02483)
ob_cube_093.lineart.crease_threshold = 0.0
ob_cube_092.location = (0.027, -0.2882, 1.986)
ob_cube_092.rotation_euler = (0.0, -0.0, 3.13)
ob_cube_092.scale = (0.02483, 0.02483, 0.02483)
ob_cube_092.lineart.crease_threshold = 0.0
ob_cube_091.location = (0.027, -0.2882, 1.986)
ob_cube_091.rotation_euler = (0.0, -0.0, 3.13)
ob_cube_091.scale = (0.02483, 0.02483, 0.02483)
ob_cube_091.lineart.crease_threshold = 0.0
ob_cube_090.location = (0.027, -0.2882, 1.986)
ob_cube_090.rotation_euler = (0.0, -0.0, 3.13)
ob_cube_090.scale = (0.02483, 0.02483, 0.02483)
ob_cube_090.lineart.crease_threshold = 0.0
ob_cube_089.location = (0.027, -0.2882, 1.986)
ob_cube_089.rotation_euler = (0.0, -0.0, 3.13)
ob_cube_089.scale = (0.02483, 0.02483, 0.02483)
ob_cube_089.lineart.crease_threshold = 0.0
ob_cube_088.location = (0.027, -0.2882, 1.986)
ob_cube_088.rotation_euler = (0.0, -0.0, 3.13)
ob_cube_088.scale = (0.02483, 0.02483, 0.02483)
ob_cube_088.lineart.crease_threshold = 0.0
ob_cube_087.location = (0.027, -0.2882, 1.986)
ob_cube_087.rotation_euler = (0.0, -0.0, 3.13)
ob_cube_087.scale = (0.02483, 0.02483, 0.02483)
ob_cube_087.lineart.crease_threshold = 0.0
ob_cube_086.location = (0.027, -0.2882, 1.986)
ob_cube_086.rotation_euler = (0.0, -0.0, 3.13)
ob_cube_086.scale = (0.02483, 0.02483, 0.02483)
ob_cube_086.lineart.crease_threshold = 0.0
ob_cube_085.location = (0.027, -0.2882, 1.986)
ob_cube_085.rotation_euler = (0.0, -0.0, 3.13)
ob_cube_085.scale = (0.02483, 0.02483, 0.02483)
ob_cube_085.lineart.crease_threshold = 0.0
ob_cube_084.location = (0.027, -0.2882, 1.986)
ob_cube_084.rotation_euler = (0.0, -0.0, 3.13)
ob_cube_084.scale = (0.02483, 0.02483, 0.02483)
ob_cube_084.lineart.crease_threshold = 0.0
ob_cube_083.location = (0.027, -0.2882, 1.986)
ob_cube_083.rotation_euler = (0.0, -0.0, 3.13)
ob_cube_083.scale = (0.02483, 0.02483, 0.02483)
ob_cube_083.lineart.crease_threshold = 0.0
ob_cube_082.location = (0.027, -0.2882, 1.986)
ob_cube_082.rotation_euler = (0.0, -0.0, 3.13)
ob_cube_082.scale = (0.02483, 0.02483, 0.02483)
ob_cube_082.lineart.crease_threshold = 0.0
ob_cube_081.location = (0.027, -0.2882, 1.986)
ob_cube_081.rotation_euler = (0.0, -0.0, 3.13)
ob_cube_081.scale = (0.02483, 0.02483, 0.02483)
ob_cube_081.lineart.crease_threshold = 0.0
ob_cube_080.location = (0.027, -0.2882, 1.986)
ob_cube_080.rotation_euler = (0.0, -0.0, 3.13)
ob_cube_080.scale = (0.02483, 0.02483, 0.02483)
ob_cube_080.lineart.crease_threshold = 0.0
ob_cube_063.location = (0.027, -0.2882, 1.986)
ob_cube_063.rotation_euler = (0.0, -0.0, 3.13)
ob_cube_063.scale = (0.02483, 0.02483, 0.02483)
ob_cube_063.lineart.crease_threshold = 0.0
ob_cube_062.location = (0.027, -0.2882, 1.986)
ob_cube_062.rotation_euler = (0.0, -0.0, 3.13)
ob_cube_062.scale = (0.02483, 0.02483, 0.02483)
ob_cube_062.lineart.crease_threshold = 0.0
ob_cube_061.location = (0.027, -0.2882, 1.986)
ob_cube_061.rotation_euler = (0.0, -0.0, 3.13)
ob_cube_061.scale = (0.02483, 0.02483, 0.02483)
ob_cube_061.lineart.crease_threshold = 0.0
ob_cube_060.location = (0.027, -0.2882, 1.986)
ob_cube_060.rotation_euler = (0.0, -0.0, 3.13)
ob_cube_060.scale = (0.02483, 0.02483, 0.02483)
ob_cube_060.lineart.crease_threshold = 0.0
ob_cube_059.location = (0.027, -0.2882, 1.986)
ob_cube_059.rotation_euler = (0.0, -0.0, 3.13)
ob_cube_059.scale = (0.02483, 0.02483, 0.02483)
ob_cube_059.lineart.crease_threshold = 0.0
ob_cube_058.location = (0.027, -0.2882, 1.986)
ob_cube_058.rotation_euler = (0.0, -0.0, 3.13)
ob_cube_058.scale = (0.02483, 0.02483, 0.02483)
ob_cube_058.lineart.crease_threshold = 0.0
ob_cube_057.location = (0.027, -0.2882, 1.986)
ob_cube_057.rotation_euler = (0.0, -0.0, 3.13)
ob_cube_057.scale = (0.02483, 0.02483, 0.02483)
ob_cube_057.lineart.crease_threshold = 0.0
ob_cube_056.location = (0.027, -0.2882, 1.986)
ob_cube_056.rotation_euler = (0.0, -0.0, 3.13)
ob_cube_056.scale = (0.02483, 0.02483, 0.02483)
ob_cube_056.lineart.crease_threshold = 0.0
ob_cube_055.location = (0.027, -0.2882, 1.986)
ob_cube_055.rotation_euler = (0.0, -0.0, 3.13)
ob_cube_055.scale = (0.02483, 0.02483, 0.02483)
ob_cube_055.lineart.crease_threshold = 0.0
ob_cube_054.location = (0.027, -0.2882, 1.986)
ob_cube_054.rotation_euler = (0.0, -0.0, 3.13)
ob_cube_054.scale = (0.02483, 0.02483, 0.02483)
ob_cube_054.lineart.crease_threshold = 0.0
ob_cube_053.location = (0.027, -0.2882, 1.986)
ob_cube_053.rotation_euler = (0.0, -0.0, 3.13)
ob_cube_053.scale = (0.02483, 0.02483, 0.02483)
ob_cube_053.lineart.crease_threshold = 0.0
ob_cube_052.location = (0.027, -0.2882, 1.986)
ob_cube_052.rotation_euler = (0.0, -0.0, 3.13)
ob_cube_052.scale = (0.02483, 0.02483, 0.02483)
ob_cube_052.lineart.crease_threshold = 0.0
ob_cube_051.location = (0.027, -0.2882, 1.986)
ob_cube_051.rotation_euler = (0.0, -0.0, 3.13)
ob_cube_051.scale = (0.02483, 0.02483, 0.02483)
ob_cube_051.lineart.crease_threshold = 0.0
ob_cube_050.location = (0.027, -0.2882, 1.986)
ob_cube_050.rotation_euler = (0.0, -0.0, 3.13)
ob_cube_050.scale = (0.02483, 0.02483, 0.02483)
ob_cube_050.lineart.crease_threshold = 0.0
ob_cube_049.location = (0.027, -0.2882, 1.986)
ob_cube_049.rotation_euler = (0.0, -0.0, 3.13)
ob_cube_049.scale = (0.02483, 0.02483, 0.02483)
ob_cube_049.lineart.crease_threshold = 0.0
ob_cube_048.location = (0.027, -0.2882, 1.986)
ob_cube_048.rotation_euler = (0.0, -0.0, 3.13)
ob_cube_048.scale = (0.02483, 0.02483, 0.02483)
ob_cube_048.lineart.crease_threshold = 0.0
ob_cube_047.location = (0.027, -0.2882, 1.986)
ob_cube_047.rotation_euler = (0.0, -0.0, 3.13)
ob_cube_047.scale = (0.02483, 0.02483, 0.02483)
ob_cube_047.lineart.crease_threshold = 0.0
ob_cube_046.location = (0.027, -0.2882, 1.986)
ob_cube_046.rotation_euler = (0.0, -0.0, 3.13)
ob_cube_046.scale = (0.02483, 0.02483, 0.02483)
ob_cube_046.lineart.crease_threshold = 0.0
ob_cube_045.location = (0.027, -0.2882, 1.986)
ob_cube_045.rotation_euler = (0.0, -0.0, 3.13)
ob_cube_045.scale = (0.02483, 0.02483, 0.02483)
ob_cube_045.lineart.crease_threshold = 0.0
ob_cube_044.location = (0.027, -0.2882, 1.986)
ob_cube_044.rotation_euler = (0.0, -0.0, 3.13)
ob_cube_044.scale = (0.02483, 0.02483, 0.02483)
ob_cube_044.lineart.crease_threshold = 0.0
ob_cube_043.location = (0.027, -0.2882, 1.986)
ob_cube_043.rotation_euler = (0.0, -0.0, 3.13)
ob_cube_043.scale = (0.02483, 0.02483, 0.02483)
ob_cube_043.lineart.crease_threshold = 0.0
ob_cube_042.location = (0.027, -0.2882, 1.986)
ob_cube_042.rotation_euler = (0.0, -0.0, 3.13)
ob_cube_042.scale = (0.02483, 0.02483, 0.02483)
ob_cube_042.lineart.crease_threshold = 0.0
ob_cube_041.location = (0.027, -0.2882, 1.986)
ob_cube_041.rotation_euler = (0.0, -0.0, 3.13)
ob_cube_041.scale = (0.02483, 0.02483, 0.02483)
ob_cube_041.lineart.crease_threshold = 0.0
ob_cube_040.location = (0.027, -0.2882, 1.986)
ob_cube_040.rotation_euler = (0.0, -0.0, 3.13)
ob_cube_040.scale = (0.02483, 0.02483, 0.02483)
ob_cube_040.lineart.crease_threshold = 0.0
ob_cube_039.location = (0.027, -0.2882, 1.986)
ob_cube_039.rotation_euler = (0.0, -0.0, 3.13)
ob_cube_039.scale = (0.02483, 0.02483, 0.02483)
ob_cube_039.lineart.crease_threshold = 0.0
ob_cube_038.location = (0.027, -0.2882, 1.986)
ob_cube_038.rotation_euler = (0.0, -0.0, 3.13)
ob_cube_038.scale = (0.02483, 0.02483, 0.02483)
ob_cube_038.lineart.crease_threshold = 0.0
ob_cube_037.location = (0.027, -0.2882, 1.986)
ob_cube_037.rotation_euler = (0.0, -0.0, 3.13)
ob_cube_037.scale = (0.02483, 0.02483, 0.02483)
ob_cube_037.lineart.crease_threshold = 0.0
ob_cube_036.location = (0.027, -0.2882, 1.986)
ob_cube_036.rotation_euler = (0.0, -0.0, 3.13)
ob_cube_036.scale = (0.02483, 0.02483, 0.02483)
ob_cube_036.lineart.crease_threshold = 0.0
ob_cube_035.location = (0.027, -0.2882, 1.986)
ob_cube_035.rotation_euler = (0.0, -0.0, 3.13)
ob_cube_035.scale = (0.02483, 0.02483, 0.02483)
ob_cube_035.lineart.crease_threshold = 0.0
ob_cube_034.location = (0.027, -0.2882, 1.986)
ob_cube_034.rotation_euler = (0.0, -0.0, 3.13)
ob_cube_034.scale = (0.02483, 0.02483, 0.02483)
ob_cube_034.lineart.crease_threshold = 0.0
ob_cube_033.location = (0.027, -0.2882, 1.986)
ob_cube_033.rotation_euler = (0.0, -0.0, 3.13)
ob_cube_033.scale = (0.02483, 0.02483, 0.02483)
ob_cube_033.lineart.crease_threshold = 0.0
ob_cube_032.location = (0.027, -0.2882, 1.986)
ob_cube_032.rotation_euler = (0.0, -0.0, 3.13)
ob_cube_032.scale = (0.02483, 0.02483, 0.02483)
ob_cube_032.lineart.crease_threshold = 0.0
ob_cube_031.location = (0.027, -0.2882, 1.986)
ob_cube_031.rotation_euler = (0.0, -0.0, 3.13)
ob_cube_031.scale = (0.02483, 0.02483, 0.02483)
ob_cube_031.lineart.crease_threshold = 0.0
ob_cube_030.location = (0.027, -0.2882, 1.986)
ob_cube_030.rotation_euler = (0.0, -0.0, 3.13)
ob_cube_030.scale = (0.02483, 0.02483, 0.02483)
ob_cube_030.lineart.crease_threshold = 0.0
ob_cube_029.location = (0.027, -0.2882, 1.986)
ob_cube_029.rotation_euler = (0.0, -0.0, 3.13)
ob_cube_029.scale = (0.02483, 0.02483, 0.02483)
ob_cube_029.lineart.crease_threshold = 0.0
ob_cube_028.location = (0.027, -0.2882, 1.986)
ob_cube_028.rotation_euler = (0.0, -0.0, 3.13)
ob_cube_028.scale = (0.02483, 0.02483, 0.02483)
ob_cube_028.lineart.crease_threshold = 0.0
ob_cube_027.location = (0.027, -0.2882, 1.986)
ob_cube_027.rotation_euler = (0.0, -0.0, 3.13)
ob_cube_027.scale = (0.02483, 0.02483, 0.02483)
ob_cube_027.lineart.crease_threshold = 0.0
ob_cube_026.location = (0.027, -0.2882, 1.986)
ob_cube_026.rotation_euler = (0.0, -0.0, 3.13)
ob_cube_026.scale = (0.02483, 0.02483, 0.02483)
ob_cube_026.lineart.crease_threshold = 0.0
ob_cube_025.location = (0.027, -0.2882, 1.986)
ob_cube_025.rotation_euler = (0.0, -0.0, 3.13)
ob_cube_025.scale = (0.02483, 0.02483, 0.02483)
ob_cube_025.lineart.crease_threshold = 0.0
ob_cube_024.location = (0.027, -0.2882, 1.986)
ob_cube_024.rotation_euler = (0.0, -0.0, 3.13)
ob_cube_024.scale = (0.02483, 0.02483, 0.02483)
ob_cube_024.lineart.crease_threshold = 0.0
ob_cube_023.location = (0.027, -0.2882, 1.986)
ob_cube_023.rotation_euler = (0.0, -0.0, 3.13)
ob_cube_023.scale = (0.02483, 0.02483, 0.02483)
ob_cube_023.lineart.crease_threshold = 0.0
ob_cube_022.location = (0.027, -0.2882, 1.986)
ob_cube_022.rotation_euler = (0.0, -0.0, 3.13)
ob_cube_022.scale = (0.02483, 0.02483, 0.02483)
ob_cube_022.lineart.crease_threshold = 0.0
ob_cube_021.location = (0.027, -0.2882, 1.986)
ob_cube_021.rotation_euler = (0.0, -0.0, 3.13)
ob_cube_021.scale = (0.02483, 0.02483, 0.02483)
ob_cube_021.lineart.crease_threshold = 0.0
ob_cube_020.location = (0.027, -0.2882, 1.986)
ob_cube_020.rotation_euler = (0.0, -0.0, 3.13)
ob_cube_020.scale = (0.02483, 0.02483, 0.02483)
ob_cube_020.lineart.crease_threshold = 0.0
ob_cube_019.location = (0.027, -0.2882, 1.986)
ob_cube_019.rotation_euler = (0.0, -0.0, 3.13)
ob_cube_019.scale = (0.02483, 0.02483, 0.02483)
ob_cube_019.lineart.crease_threshold = 0.0
ob_cube_018.location = (0.027, -0.2882, 1.986)
ob_cube_018.rotation_euler = (0.0, -0.0, 3.13)
ob_cube_018.scale = (0.02483, 0.02483, 0.02483)
ob_cube_018.lineart.crease_threshold = 0.0
ob_cube_017.location = (0.027, -0.2882, 1.986)
ob_cube_017.rotation_euler = (0.0, -0.0, 3.13)
ob_cube_017.scale = (0.02483, 0.02483, 0.02483)
ob_cube_017.lineart.crease_threshold = 0.0
ob_cube_016.location = (0.027, -0.2882, 1.986)
ob_cube_016.rotation_euler = (0.0, -0.0, 3.13)
ob_cube_016.scale = (0.02483, 0.02483, 0.02483)
ob_cube_016.lineart.crease_threshold = 0.0
ob_cube_015.location = (0.027, -0.2882, 1.986)
ob_cube_015.rotation_euler = (0.0, -0.0, 3.13)
ob_cube_015.scale = (0.02483, 0.02483, 0.02483)
ob_cube_015.lineart.crease_threshold = 0.0
ob_cube_014.location = (0.027, -0.2882, 1.986)
ob_cube_014.rotation_euler = (0.0, -0.0, 3.13)
ob_cube_014.scale = (0.02483, 0.02483, 0.02483)
ob_cube_014.lineart.crease_threshold = 0.0
ob_cube_013.location = (0.027, -0.2882, 1.986)
ob_cube_013.rotation_euler = (0.0, -0.0, 3.13)
ob_cube_013.scale = (0.02483, 0.02483, 0.02483)
ob_cube_013.lineart.crease_threshold = 0.0
ob_cube_012.location = (0.027, -0.2882, 1.986)
ob_cube_012.rotation_euler = (0.0, -0.0, 3.13)
ob_cube_012.scale = (0.02483, 0.02483, 0.02483)
ob_cube_012.lineart.crease_threshold = 0.0
ob_cube_011.location = (0.027, -0.2882, 1.986)
ob_cube_011.rotation_euler = (0.0, -0.0, 3.13)
ob_cube_011.scale = (0.02483, 0.02483, 0.02483)
ob_cube_011.lineart.crease_threshold = 0.0
ob_cube_010.location = (0.027, -0.2882, 1.986)
ob_cube_010.rotation_euler = (0.0, -0.0, 3.13)
ob_cube_010.scale = (0.02483, 0.02483, 0.02483)
ob_cube_010.lineart.crease_threshold = 0.0
ob_cube_009.location = (0.027, -0.2882, 1.986)
ob_cube_009.rotation_euler = (0.0, -0.0, 3.13)
ob_cube_009.scale = (0.02483, 0.02483, 0.02483)
ob_cube_009.lineart.crease_threshold = 0.0
ob_cube_008.location = (0.027, -0.2882, 1.986)
ob_cube_008.rotation_euler = (0.0, -0.0, 3.13)
ob_cube_008.scale = (0.02483, 0.02483, 0.02483)
ob_cube_008.lineart.crease_threshold = 0.0
ob_cube_007.location = (0.027, -0.2882, 1.986)
ob_cube_007.rotation_euler = (0.0, -0.0, 3.13)
ob_cube_007.scale = (0.02483, 0.02483, 0.02483)
ob_cube_007.lineart.crease_threshold = 0.0
ob_cube_006.location = (0.027, -0.2882, 1.986)
ob_cube_006.rotation_euler = (0.0, -0.0, 3.13)
ob_cube_006.scale = (0.02483, 0.02483, 0.02483)
ob_cube_006.lineart.crease_threshold = 0.0
ob_cube_005.location = (0.027, -0.2882, 1.986)
ob_cube_005.rotation_euler = (0.0, -0.0, 3.13)
ob_cube_005.scale = (0.02483, 0.02483, 0.02483)
ob_cube_005.lineart.crease_threshold = 0.0
ob_cube_004.location = (0.027, -0.2882, 1.986)
ob_cube_004.rotation_euler = (0.0, -0.0, 3.13)
ob_cube_004.scale = (0.02483, 0.02483, 0.02483)
ob_cube_004.lineart.crease_threshold = 0.0
ob_cube_003.location = (0.027, -0.2882, 1.986)
ob_cube_003.rotation_euler = (0.0, -0.0, 3.13)
ob_cube_003.scale = (0.02483, 0.02483, 0.02483)
ob_cube_003.lineart.crease_threshold = 0.0
ob_cube_002.location = (0.027, -0.2882, 1.986)
ob_cube_002.rotation_euler = (0.0, -0.0, 3.13)
ob_cube_002.scale = (0.02483, 0.02483, 0.02483)
ob_cube_002.lineart.crease_threshold = 0.0
ob_cube_001.location = (0.027, -0.2882, 1.986)
ob_cube_001.rotation_euler = (0.0, -0.0, 3.13)
ob_cube_001.scale = (0.02483, 0.02483, 0.02483)
ob_cube_001.lineart.crease_threshold = 0.0
ob_cube_000.location = (0.027, -0.2882, 1.986)
ob_cube_000.rotation_euler = (0.0, -0.0, 3.13)
ob_cube_000.scale = (0.02483, 0.02483, 0.02483)
ob_cube_000.lineart.crease_threshold = 0.0
ob_cube_079.location = (0.027, -0.2882, 1.986)
ob_cube_079.rotation_euler = (0.0, -0.0, 3.13)
ob_cube_079.scale = (0.02483, 0.02483, 0.02483)
ob_cube_079.lineart.crease_threshold = 0.0
ob_torus.location = (0.0, -0.06711, 1.537)
ob_torus.lineart.crease_threshold = 0.0

# ---- collection membership
col_collection_1.objects.link(ob_cube_094)
col_collection_1.objects.link(ob_cube_093)
col_collection_1.objects.link(ob_cube_092)
col_collection_1.objects.link(ob_cube_091)
col_collection_1.objects.link(ob_cube_090)
col_collection_1.objects.link(ob_cube_089)
col_collection_1.objects.link(ob_cube_088)
col_collection_1.objects.link(ob_cube_087)
col_collection_1.objects.link(ob_cube_086)
col_collection_1.objects.link(ob_cube_085)
col_collection_1.objects.link(ob_cube_084)
col_collection_1.objects.link(ob_cube_083)
col_collection_1.objects.link(ob_cube_082)
col_collection_1.objects.link(ob_cube_081)
col_collection_1.objects.link(ob_cube_080)
col_collection_1.objects.link(ob_cube_063)
col_collection_1.objects.link(ob_cube_062)
col_collection_1.objects.link(ob_cube_061)
col_collection_1.objects.link(ob_cube_060)
col_collection_1.objects.link(ob_cube_059)
col_collection_1.objects.link(ob_cube_058)
col_collection_1.objects.link(ob_cube_057)
col_collection_1.objects.link(ob_cube_056)
col_collection_1.objects.link(ob_cube_055)
col_collection_1.objects.link(ob_cube_054)
col_collection_1.objects.link(ob_cube_053)
col_collection_1.objects.link(ob_cube_052)
col_collection_1.objects.link(ob_cube_051)
col_collection_1.objects.link(ob_cube_050)
col_collection_1.objects.link(ob_cube_049)
col_collection_1.objects.link(ob_cube_048)
col_collection_1.objects.link(ob_cube_047)
col_collection_1.objects.link(ob_cube_046)
col_collection_1.objects.link(ob_cube_045)
col_collection_1.objects.link(ob_cube_044)
col_collection_1.objects.link(ob_cube_043)
col_collection_1.objects.link(ob_cube_042)
col_collection_1.objects.link(ob_cube_041)
col_collection_1.objects.link(ob_cube_040)
col_collection_1.objects.link(ob_cube_039)
col_collection_1.objects.link(ob_cube_038)
col_collection_1.objects.link(ob_cube_037)
col_collection_1.objects.link(ob_cube_036)
col_collection_1.objects.link(ob_cube_035)
col_collection_1.objects.link(ob_cube_034)
col_collection_1.objects.link(ob_cube_033)
col_collection_1.objects.link(ob_cube_032)
col_collection_1.objects.link(ob_cube_031)
col_collection_1.objects.link(ob_cube_030)
col_collection_1.objects.link(ob_cube_029)
col_collection_1.objects.link(ob_cube_028)
col_collection_1.objects.link(ob_cube_027)
col_collection_1.objects.link(ob_cube_026)
col_collection_1.objects.link(ob_cube_025)
col_collection_1.objects.link(ob_cube_024)
col_collection_1.objects.link(ob_cube_023)
col_collection_1.objects.link(ob_cube_022)
col_collection_1.objects.link(ob_cube_021)
col_collection_1.objects.link(ob_cube_020)
col_collection_1.objects.link(ob_cube_019)
col_collection_1.objects.link(ob_cube_018)
col_collection_1.objects.link(ob_cube_017)
col_collection_1.objects.link(ob_cube_016)
col_collection_1.objects.link(ob_cube_015)
col_collection_1.objects.link(ob_cube_014)
col_collection_1.objects.link(ob_cube_013)
col_collection_1.objects.link(ob_cube_012)
col_collection_1.objects.link(ob_cube_011)
col_collection_1.objects.link(ob_cube_010)
col_collection_1.objects.link(ob_cube_009)
col_collection_1.objects.link(ob_cube_008)
col_collection_1.objects.link(ob_cube_007)
col_collection_1.objects.link(ob_cube_006)
col_collection_1.objects.link(ob_cube_005)
col_collection_1.objects.link(ob_cube_004)
col_collection_1.objects.link(ob_cube_003)
col_collection_1.objects.link(ob_cube_002)
col_collection_1.objects.link(ob_cube_001)
col_collection_1.objects.link(ob_cube_000)
col_collection_1.objects.link(ob_cube_079)
col_collection_1.objects.link(ob_torus)

# ---- scene / render settings (as saved in the file)
scene.frame_start = 1; scene.frame_end = 250; scene.frame_set(12)
scene.render.engine = 'BLENDER_EEVEE_NEXT'
scene.render.resolution_percentage = 50
scene.render.dither_intensity = 0.0
scene.cycles.use_denoising = False
scene.cycles.samples = 128
scene.cycles.sampling_pattern = 'TABULATED_SOBOL'
scene.cycles.light_sampling_threshold = 0.0
scene.cycles.use_adaptive_sampling = False
scene.cycles.use_light_tree = False
scene.cycles.blur_glossy = 0.0
scene.cycles.sample_clamp_indirect = 0.0
scene.view_settings.view_transform = 'Standard'
bpy.context.view_layer.update()

# ---- added for rendering (the .blend has no active camera and no usable light): camera, sun
cam_auto = bpy.data.cameras.new('AutoCamera')
cam_auto.lens = 50.0
cam_auto.sensor_width = 36.0
cam_auto.clip_end = 1000.0
ob_auto_camera = bpy.data.objects.new('AutoCamera', cam_auto)
scene.collection.objects.link(ob_auto_camera)
ob_auto_camera.location = (8.76895, -9.74012, 8.33781)
ob_auto_camera.rotation_euler = (1.09748, -7.21219e-08, 0.694738)
scene.camera = ob_auto_camera
light_auto_sun = bpy.data.lights.new('AutoSun', 'SUN')
light_auto_sun.energy = 3.0
light_auto_sun.angle = 0.0523599
ob_auto_sun = bpy.data.objects.new('AutoSun', light_auto_sun)
scene.collection.objects.link(ob_auto_sun)
ob_auto_sun.rotation_euler = (0.872665, 0.174533, 0.523599)
bpy.context.view_layer.update()
